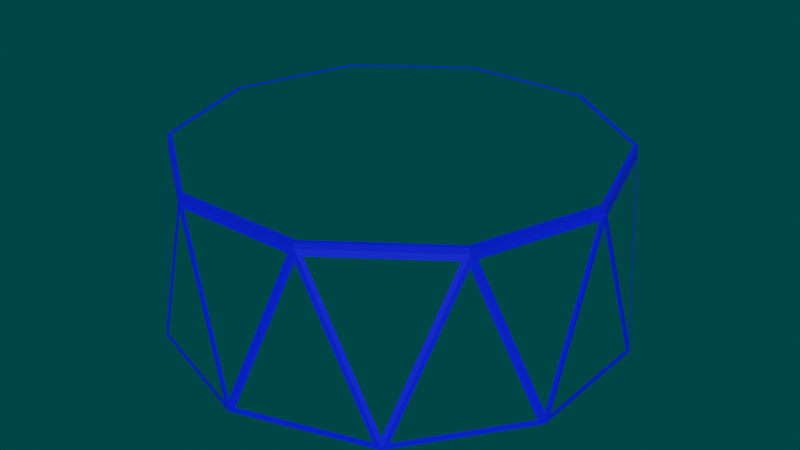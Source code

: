 # Source: battery.blend  (saved by Blender 2.82.7; exported with 4.5.12 LTS)
import bpy
from mathutils import Matrix  # noqa: F401  (used for matrix-valued properties, if any)

bpy.ops.wm.read_factory_settings(use_empty=True)
scene = bpy.context.scene
scene.name = 'Scene'

# ---- collections
col_collection = bpy.data.collections.new('Collection'); scene.collection.children.link(col_collection)

# ---- materials (node trees are filled in below, after node groups)
mat_border = bpy.data.materials.new('Border')
mat_border.use_transparent_shadow = False
mat_glas = bpy.data.materials.new('Glas')
mat_glas.use_transparent_shadow = False
mat_glas.roughness = 0.0
mat_battery1 = bpy.data.materials.new('battery1')
mat_battery1.use_transparent_shadow = False
mat_battery2 = bpy.data.materials.new('battery2')
mat_battery2.use_transparent_shadow = False
mat_ark = bpy.data.materials.new('ark')
mat_ark.use_transparent_shadow = False

# ---- material node trees
mat_border.use_nodes = True; mat_border.node_tree.nodes.clear()
_N = mat_border.node_tree.nodes; _L = mat_border.node_tree.links
n0 = _N.new('ShaderNodeOutputMaterial'); n0.name = 'Material Output'; n0.location = (300, 300)
n1 = _N.new('ShaderNodeBsdfPrincipled'); n1.name = 'Principled BSDF'; n1.location = (10, 300)
n1.distribution = 'GGX'
n1.subsurface_method = 'BURLEY'
n1.inputs[0].default_value = (0.0, 0.01427, 1.0, 1.0)
n1.inputs[3].default_value = 1.45
n1.inputs[27].default_value = (0.0, 0.0, 0.0, 1.0)
n1.inputs[28].default_value = 1.0
_L.new(n1.outputs[0], n0.inputs[0])
n0.is_active_output = True
mat_glas.use_nodes = True; mat_glas.node_tree.nodes.clear()
_N = mat_glas.node_tree.nodes; _L = mat_glas.node_tree.links
n0 = _N.new('ShaderNodeOutputMaterial'); n0.name = 'Material Output'; n0.location = (300, 300)
n1 = _N.new('ShaderNodeBsdfGlass'); n1.name = 'Glass BSDF'; n1.location = (10, 300)
n1.distribution = 'BECKMANN'
n1.inputs[2].default_value = 0.0
_L.new(n1.outputs[0], n0.inputs[0])
n0.is_active_output = True
mat_battery1.use_nodes = True; mat_battery1.node_tree.nodes.clear()
_N = mat_battery1.node_tree.nodes; _L = mat_battery1.node_tree.links
n0 = _N.new('ShaderNodeOutputMaterial'); n0.name = 'Material Output'; n0.location = (300, 300)
n1 = _N.new('ShaderNodeBsdfPrincipled'); n1.name = 'Principled BSDF'; n1.location = (10, 300)
n1.distribution = 'GGX'
n1.subsurface_method = 'BURLEY'
n1.inputs[0].default_value = (0.6799, 0.8, 0.05383, 1.0)
n1.inputs[3].default_value = 1.45
n1.inputs[27].default_value = (0.0, 0.0, 0.0, 1.0)
n1.inputs[28].default_value = 1.0
_L.new(n1.outputs[0], n0.inputs[0])
n0.is_active_output = True
mat_battery2.use_nodes = True; mat_battery2.node_tree.nodes.clear()
_N = mat_battery2.node_tree.nodes; _L = mat_battery2.node_tree.links
n0 = _N.new('ShaderNodeOutputMaterial'); n0.name = 'Material Output'; n0.location = (300, 300)
n1 = _N.new('ShaderNodeBsdfPrincipled'); n1.name = 'Principled BSDF'; n1.location = (10, 300)
n1.distribution = 'GGX'
n1.subsurface_method = 'BURLEY'
n1.inputs[0].default_value = (0.8, 0.1925, 0.522, 1.0)
n1.inputs[3].default_value = 1.45
n1.inputs[27].default_value = (0.0, 0.0, 0.0, 1.0)
n1.inputs[28].default_value = 1.0
_L.new(n1.outputs[0], n0.inputs[0])
n0.is_active_output = True
mat_ark.use_nodes = True; mat_ark.node_tree.nodes.clear()
_N = mat_ark.node_tree.nodes; _L = mat_ark.node_tree.links
n0 = _N.new('ShaderNodeOutputMaterial'); n0.name = 'Material Output'; n0.location = (300, 300)
n1 = _N.new('ShaderNodeBsdfPrincipled'); n1.name = 'Principled BSDF'; n1.location = (10, 300)
n1.distribution = 'GGX'
n1.subsurface_method = 'BURLEY'
n1.inputs[0].default_value = (0.03656, 0.6273, 0.8, 1.0)
n1.inputs[3].default_value = 1.45
n1.inputs[27].default_value = (0.0, 0.0, 0.0, 1.0)
n1.inputs[28].default_value = 1.0
_L.new(n1.outputs[0], n0.inputs[0])
n0.is_active_output = True

# ---- world
world_world = bpy.data.worlds.new('World'); scene.world = world_world
world_world.use_nodes = True; world_world.node_tree.nodes.clear()
_N = world_world.node_tree.nodes; _L = world_world.node_tree.links
n0 = _N.new('ShaderNodeOutputWorld'); n0.name = 'World Output'; n0.location = (300, 300)
n1 = _N.new('ShaderNodeBackground'); n1.name = 'Background'; n1.location = (10, 300)
n1.inputs[0].default_value = (0.0, 0.05088, 0.05088, 1.0)
_L.new(n1.outputs[0], n0.inputs[0])
n0.is_active_output = True
world_world.color = (0.05088, 0.05088, 0.05088)
world_world.use_sun_shadow = False
world_world.sun_shadow_jitter_overblur = 0.0

# ---- meshes
me_icosphere = bpy.data.meshes.new('Icosphere')
me_icosphere.from_pydata([(3.804, 1.236, -1.0), (2.351, 3.236, -1.0), (0.0, 4.0, -1.0), (-2.351, 3.236, -1.0), (-3.804, 1.236, -1.0), (-3.804, -1.236, -1.0), (-2.351, -3.236, -1.0), (0.0, -4.0, -1.0), (2.351, -3.236, -1.0), (3.804, -1.236, -1.0), (-1.176, 3.618, 2.0), (1.176, 3.618, 2.0), (3.078, 2.236, 2.0), (-3.078, 2.236, 2.0), (-3.804, 0.0, 2.0), (-3.078, -2.236, 2.0), (-1.176, -3.618, 2.0), (1.176, -3.618, 2.0), (3.078, -2.236, 2.0), (3.804, 0.0, 2.0), (2.36, -3.248, -0.8147), (1.187, -3.654, 1.811), (2.256, -3.307, -0.9157), (0.1187, -4.001, -0.9157), (-1.069, -3.667, 1.912), (1.069, -3.667, 1.912), (-5.298e-11, -4.014, -0.8147), (-1.187, -3.654, 1.811), (-0.1187, -4.001, -0.9157), (-2.256, -3.307, -0.9157), (3.842, -1.589e-10, 2.013), (3.108, 2.258, 2.013), (3.108, -2.258, 2.013), (1.187, -3.654, 2.013), (-1.187, -3.654, 2.013), (-3.108, -2.258, 2.013), (-3.842, -1.589e-10, 2.013), (-3.108, 2.258, 2.013), (1.187, 3.654, 2.013), (-1.187, 3.654, 2.013), (3.842, -1.248, -1.017), (2.375, -3.268, -1.017), (-5.298e-11, -4.04, -1.017), (-2.375, -3.268, -1.017), (-3.842, -1.248, -1.017), (-3.842, 1.248, -1.017), (-2.375, 3.268, -1.017), (-5.298e-11, 4.04, -1.017), (2.375, 3.268, -1.017), (3.842, 1.248, -1.017), (3.02, -2.339, 1.912), (1.291, -3.595, 1.912), (2.448, -3.167, -0.9157), (3.769, -1.349, -0.9157), (3.108, -2.258, 1.811), (3.157, -2.149, 1.912), (3.818, -1.24, -0.8147), (3.818, -0.1169, 1.912), (3.842, -1.124, -0.9157), (3.842, 1.124, -0.9157), (3.842, -1.589e-10, 1.811), (3.818, 1.24, -0.8147), (3.157, 2.149, 1.912), (3.818, 0.1169, 1.912), (3.769, 1.349, -0.9157), (2.448, 3.167, -0.9157), (3.108, 2.258, 1.811), (2.36, 3.248, -0.8147), (1.291, 3.595, 1.912), (3.02, 2.339, 1.912), (2.256, 3.307, -0.9157), (0.1187, 4.001, -0.9157), (1.187, 3.654, 1.811), (-5.298e-11, 4.014, -0.8147), (-1.069, 3.667, 1.912), (1.069, 3.667, 1.912), (-0.1187, 4.001, -0.9157), (-2.256, 3.307, -0.9157), (-1.187, 3.654, 1.811), (-2.36, 3.248, -0.8147), (-3.02, 2.339, 1.912), (-1.291, 3.595, 1.912), (-2.448, 3.167, -0.9157), (-3.769, 1.349, -0.9157), (-3.108, 2.258, 1.811), (-3.818, 1.24, -0.8147), (-3.818, 0.1169, 1.912), (-3.157, 2.149, 1.912), (-3.842, 1.124, -0.9157), (-3.842, -1.124, -0.9157), (-3.842, -1.589e-10, 1.811), (-3.818, -1.24, -0.8147), (-3.157, -2.149, 1.912), (-3.818, -0.1169, 1.912), (-3.769, -1.349, -0.9157), (-2.448, -3.167, -0.9157), (-3.108, -2.258, 1.811), (-2.36, -3.248, -0.8147), (-1.291, -3.595, 1.912), (-3.02, -2.339, 1.912), (3.842, -1.589e-10, 2.013), (-3.108, -2.258, 2.013), (3.108, -2.258, 2.013), (3.108, 2.258, 2.013), (-3.842, -1.589e-10, 2.013), (-3.108, 2.258, 2.013), (-1.187, 3.654, 2.013), (1.187, 3.654, 2.013), (1.187, -3.654, 2.013), (-1.187, -3.654, 2.013), (1.278, 3.559, 1.9), (2.99, 2.315, 1.9), (2.336, 3.215, -0.8), (3.732, 1.336, -0.9), (2.424, 3.136, -0.9), (3.078, 2.236, 1.8), (3.126, 2.128, 1.9), (3.78, 0.1157, 1.9), (3.78, 1.228, -0.8), (3.804, -1.112, -0.9), (3.804, 1.112, -0.9), (3.804, 0.0, 1.8), (3.126, -2.128, 1.9), (3.78, -0.1157, 1.9), (3.78, -1.228, -0.8), (2.424, -3.136, -0.9), (3.732, -1.336, -0.9), (3.078, -2.236, 1.8), (2.99, -2.315, 1.9), (1.278, -3.559, 1.9), (2.336, -3.215, -0.8), (0.1176, -3.962, -0.9), (2.234, -3.274, -0.9), (1.176, -3.618, 1.8), (1.058, -3.631, 1.9), (-1.058, -3.631, 1.9), (0.0, -3.975, -0.8), (-2.234, -3.274, -0.9), (-0.1176, -3.962, -0.9), (-1.176, -3.618, 1.8), (-1.278, -3.559, 1.9), (-2.99, -2.315, 1.9), (-2.336, -3.215, -0.8), (-3.732, -1.336, -0.9), (-2.424, -3.136, -0.9), (-3.078, -2.236, 1.8), (-3.126, -2.128, 1.9), (-3.78, -0.1157, 1.9), (-3.78, -1.228, -0.8), (-3.804, 1.112, -0.9), (-3.804, -1.112, -0.9), (-3.804, 0.0, 1.8), (-3.78, 0.1157, 1.9), (-3.126, 2.128, 1.9), (-3.78, 1.228, -0.8), (-2.424, 3.136, -0.9), (-3.732, 1.336, -0.9), (-3.078, 2.236, 1.8), (-2.99, 2.315, 1.9), (-1.278, 3.559, 1.9), (-2.336, 3.215, -0.8), (-0.1176, 3.962, -0.9), (-2.234, 3.274, -0.9), (-1.176, 3.618, 1.8), (-1.058, 3.631, 1.9), (1.058, 3.631, 1.9), (0.0, 3.975, -0.8), (2.234, 3.274, -0.9), (0.1176, 3.962, -0.9), (1.176, 3.618, 1.8)], [], [(0, 1, 2, 3, 4, 5, 6, 7, 8, 9), (5, 44, 45, 4), (10, 106, 105, 13), (0, 49, 40, 9), (19, 100, 103, 12), (3, 46, 47, 2), (12, 103, 107, 11), (8, 41, 42, 7), (18, 102, 100, 19), (1, 48, 49, 0), (11, 107, 106, 10), (6, 43, 44, 5), (17, 108, 102, 18), (4, 45, 46, 3), (16, 109, 108, 17), (2, 47, 48, 1), (15, 101, 109, 16), (9, 40, 41, 8), (14, 104, 101, 15), (7, 42, 43, 6), (13, 105, 104, 14), (32, 50, 20, 41), (41, 20, 51, 33), (20, 50, 51), (41, 22, 23, 42), (42, 23, 21, 33), (22, 21, 23), (33, 25, 26, 42), (42, 26, 24, 34), (26, 25, 24), (42, 28, 29, 43), (43, 29, 27, 34), (28, 27, 29), (30, 63, 62, 31), (32, 55, 57, 30), (33, 51, 50, 32), (34, 24, 25, 33), (35, 99, 98, 34), (36, 93, 92, 35), (37, 87, 86, 36), (39, 81, 80, 37), (38, 75, 74, 39), (48, 67, 69, 31), (31, 66, 65, 48), (40, 58, 60, 30), (32, 54, 53, 40), (33, 21, 22, 41), (34, 27, 28, 42), (35, 96, 95, 43), (36, 90, 89, 44), (37, 84, 83, 45), (39, 78, 77, 46), (38, 72, 71, 47), (53, 54, 52), (41, 52, 54, 32), (40, 53, 52, 41), (56, 57, 55), (30, 57, 56, 40), (40, 56, 55, 32), (59, 60, 58), (30, 60, 59, 49), (49, 59, 58, 40), (61, 62, 63), (49, 61, 63, 30), (31, 62, 61, 49), (65, 66, 64), (49, 64, 66, 31), (48, 65, 64, 49), (67, 68, 69), (31, 69, 68, 38), (38, 68, 67, 48), (71, 72, 70), (48, 70, 72, 38), (47, 71, 70, 48), (73, 74, 75), (47, 73, 75, 38), (39, 74, 73, 47), (77, 78, 76), (47, 76, 78, 39), (46, 77, 76, 47), (79, 80, 81), (46, 79, 81, 39), (37, 80, 79, 46), (83, 84, 82), (46, 82, 84, 37), (45, 83, 82, 46), (85, 86, 87), (45, 85, 87, 37), (36, 86, 85, 45), (89, 90, 88), (45, 88, 90, 36), (44, 89, 88, 45), (91, 92, 93), (44, 91, 93, 36), (35, 92, 91, 44), (95, 96, 94), (44, 94, 96, 35), (43, 95, 94, 44), (97, 98, 99), (43, 97, 99, 35), (34, 98, 97, 43), (31, 103, 100, 30), (37, 105, 106, 39), (34, 109, 101, 35), (30, 100, 102, 32), (35, 101, 104, 36), (32, 102, 108, 33), (38, 107, 103, 31), (36, 104, 105, 37), (39, 106, 107, 38), (33, 108, 109, 34), (1, 114, 115, 12), (19, 117, 118, 0), (19, 121, 119, 9), (18, 122, 124, 9), (18, 127, 125, 8), (17, 129, 130, 8), (17, 133, 131, 7), (16, 135, 136, 7), (16, 139, 137, 6), (15, 141, 142, 6), (15, 145, 143, 5), (14, 147, 148, 5), (14, 151, 149, 4), (13, 153, 154, 4), (13, 157, 155, 3), (10, 159, 160, 3), (10, 163, 161, 2), (11, 165, 166, 2), (11, 169, 167, 1), (1, 112, 110, 11), (110, 112, 111), (12, 111, 112, 1), (11, 110, 111, 12), (115, 114, 113), (12, 115, 113, 0), (0, 113, 114, 1), (116, 118, 117), (0, 118, 116, 12), (12, 116, 117, 19), (120, 119, 121), (0, 120, 121, 19), (9, 119, 120, 0), (123, 124, 122), (9, 124, 123, 19), (19, 123, 122, 18), (126, 125, 127), (9, 126, 127, 18), (8, 125, 126, 9), (128, 130, 129), (8, 130, 128, 18), (18, 128, 129, 17), (132, 131, 133), (8, 132, 133, 17), (7, 131, 132, 8), (134, 136, 135), (7, 136, 134, 17), (17, 134, 135, 16), (139, 138, 137), (7, 138, 139, 16), (6, 137, 138, 7), (140, 142, 141), (6, 142, 140, 16), (16, 140, 141, 15), (145, 144, 143), (6, 144, 145, 15), (5, 143, 144, 6), (146, 148, 147), (5, 148, 146, 15), (15, 146, 147, 14), (151, 150, 149), (5, 150, 151, 14), (4, 149, 150, 5), (152, 154, 153), (4, 154, 152, 14), (14, 152, 153, 13), (156, 155, 157), (4, 156, 157, 13), (3, 155, 156, 4), (158, 160, 159), (3, 160, 158, 13), (13, 158, 159, 10), (162, 161, 163), (3, 162, 163, 10), (2, 161, 162, 3), (164, 166, 165), (2, 166, 164, 10), (10, 164, 165, 11), (169, 168, 167), (2, 168, 169, 11), (1, 167, 168, 2)])
me_icosphere.polygons.foreach_set('material_index', [0, 0, 0, 0, 0, 0, 0, 0, 0, 0, 0, 0, 0, 0, 0, 0, 0, 0, 0, 0, 0, 0, 0, 1, 0, 0, 1, 0, 0, 1, 0, 0, 1, 0, 0, 0, 0, 0, 0, 0, 0, 0, 0, 0, 0, 0, 0, 0, 0, 0, 0, 0, 0, 1, 0, 0, 1, 0, 0, 1, 0, 0, 1, 0, 0, 1, 0, 0, 1, 0, 0, 1, 0, 0, 1, 0, 0, 1, 0, 0, 1, 0, 0, 1, 0, 0, 1, 0, 0, 1, 0, 0, 1, 0, 0, 1, 0, 0, 1, 0, 0, 0, 0, 0, 0, 0, 0, 0, 0, 0, 0, 0, 0, 0, 0, 0, 0, 0, 0, 0, 0, 0, 0, 0, 0, 0, 0, 0, 0, 0, 0, 1, 0, 0, 1, 0, 0, 1, 0, 0, 1, 0, 0, 1, 0, 0, 1, 0, 0, 1, 0, 0, 1, 0, 0, 1, 0, 0, 1, 0, 0, 1, 0, 0, 1, 0, 0, 1, 0, 0, 1, 0, 0, 1, 0, 0, 1, 0, 0, 1, 0, 0, 1, 0, 0, 1, 0, 0, 1, 0, 0])
_uv = me_icosphere.uv_layers.new(name='UVMap')
_uv.uv.foreach_set('vector', [0.0, 0.2366, 0.0, 0.1249, 0.06277, 0.03452, 0.1643, 0.0, 0.2659, 0.03452, 0.3287, 0.1249, 0.3287, 0.2366, 0.2659, 0.3269, 0.1643, 0.3615, 0.06277, 0.3269, 0.3913, 0.3208, 0.3905, 0.3221, 0.3287, 0.2296, 0.3301, 0.2293, 0.3142, 0.482, 0.3157, 0.4814, 0.3157, 0.5887, 0.3142, 0.5882, 0.5893, 0.03978, 0.5904, 0.03826, 0.6522, 0.1307, 0.6505, 0.1313, 0.06126, 0.396, 0.0603, 0.3946, 0.1579, 0.3615, 0.1579, 0.3632, 0.3301, 0.119, 0.3287, 0.1183, 0.3905, 0.03056, 0.3913, 0.03216, 0.1579, 0.3632, 0.1579, 0.3615, 0.2554, 0.3946, 0.2545, 0.396, 0.6505, 0.2416, 0.6522, 0.2421, 0.5904, 0.3298, 0.5893, 0.3284, 0.001563, 0.482, 0.0, 0.4814, 0.0603, 0.3946, 0.06126, 0.396, 0.4903, 0.001902, 0.4905, 0.0, 0.5904, 0.03826, 0.5893, 0.03978, 0.2545, 0.396, 0.2554, 0.3946, 0.3157, 0.4814, 0.3142, 0.482, 0.4903, 0.3587, 0.4905, 0.3604, 0.3905, 0.3221, 0.3913, 0.3208, 0.001563, 0.5882, 1.03e-08, 0.5887, 0.0, 0.4814, 0.001563, 0.482, 0.3301, 0.2293, 0.3287, 0.2296, 0.3287, 0.1183, 0.3301, 0.119, 0.06126, 0.6741, 0.0603, 0.6755, 1.03e-08, 0.5887, 0.001563, 0.5882, 0.3913, 0.03216, 0.3905, 0.03056, 0.4905, 0.0, 0.4903, 0.001902, 0.1579, 0.707, 0.1579, 0.7087, 0.0603, 0.6755, 0.06126, 0.6741, 0.6505, 0.1313, 0.6522, 0.1307, 0.6522, 0.2421, 0.6505, 0.2416, 0.2545, 0.6741, 0.2554, 0.6755, 0.1579, 0.7087, 0.1579, 0.707, 0.5893, 0.3284, 0.5904, 0.3298, 0.4905, 0.3604, 0.4903, 0.3587, 0.3142, 0.5882, 0.3157, 0.5887, 0.2554, 0.6755, 0.2545, 0.6741, 0.7188, 0.9017, 0.7144, 0.9063, 0.5966, 0.9546, 0.5879, 0.9553, 0.5879, 0.9553, 0.5966, 0.9546, 0.7144, 0.9845, 0.7188, 0.9885, 0.5966, 0.9546, 0.7144, 0.9063, 0.7144, 0.9845, 0.7831, 0.2954, 0.7788, 0.2908, 0.7788, 0.2087, 0.7831, 0.2041, 0.7831, 0.2041, 0.7788, 0.2087, 0.661, 0.2497, 0.6522, 0.2497, 0.7788, 0.2908, 0.661, 0.2497, 0.7788, 0.2087, 0.6522, 0.2497, 0.6566, 0.2448, 0.7744, 0.2037, 0.7831, 0.2041, 0.7831, 0.2041, 0.7744, 0.2037, 0.6566, 0.153, 0.6522, 0.1477, 0.7744, 0.2037, 0.6566, 0.2448, 0.6566, 0.153, 0.7831, 0.2041, 0.7788, 0.1984, 0.7788, 0.09691, 0.7831, 0.09127, 0.7831, 0.09127, 0.7788, 0.09691, 0.661, 0.1477, 0.6522, 0.1477, 0.7788, 0.1984, 0.661, 0.1477, 0.7788, 0.09691, 0.7188, 0.7944, 0.7144, 0.7897, 0.7144, 0.7116, 0.7188, 0.7076, 0.7188, 0.9017, 0.7144, 0.8963, 0.7144, 0.7997, 0.7188, 0.7944, 0.7188, 0.9885, 0.7144, 0.9845, 0.7144, 0.9063, 0.7188, 0.9017, 0.6522, 0.1477, 0.6566, 0.153, 0.6566, 0.2448, 0.6522, 0.2497, 0.6522, 0.04564, 0.6566, 0.05056, 0.6566, 0.1424, 0.6522, 0.1477, 0.8497, 0.7944, 0.8453, 0.7897, 0.8453, 0.7116, 0.8497, 0.7076, 0.8497, 0.9017, 0.8453, 0.8963, 0.8453, 0.7997, 0.8497, 0.7944, 0.8497, 0.9885, 0.8453, 0.9845, 0.8453, 0.9063, 0.8497, 0.9017, 0.914, 0.1477, 0.9097, 0.1424, 0.9097, 0.05056, 0.914, 0.04563, 0.7831, 0.2041, 0.7919, 0.2037, 0.9097, 0.2448, 0.914, 0.2497, 0.914, 0.2497, 0.9053, 0.2497, 0.7875, 0.2086, 0.7831, 0.2041, 0.5879, 0.848, 0.5922, 0.8427, 0.71, 0.7944, 0.7188, 0.7944, 0.7188, 0.9017, 0.71, 0.9017, 0.5922, 0.8534, 0.5879, 0.848, 0.6522, 0.2497, 0.661, 0.2497, 0.7788, 0.2908, 0.7831, 0.2954, 0.6522, 0.1477, 0.661, 0.1477, 0.7788, 0.1984, 0.7831, 0.2041, 0.6522, 0.04564, 0.661, 0.04564, 0.7788, 0.08671, 0.7831, 0.09127, 0.8497, 0.7944, 0.8409, 0.7944, 0.7231, 0.7461, 0.7188, 0.7407, 0.8497, 0.9017, 0.8409, 0.9017, 0.7231, 0.8534, 0.7188, 0.848, 0.914, 0.04563, 0.9053, 0.04563, 0.7875, 0.004563, 0.7831, 0.0, 0.914, 0.1477, 0.9053, 0.1477, 0.7875, 0.09691, 0.7831, 0.09127, 0.5922, 0.8534, 0.71, 0.9017, 0.5922, 0.9499, 0.5879, 0.9553, 0.5922, 0.9499, 0.71, 0.9017, 0.7188, 0.9017, 0.5879, 0.848, 0.5922, 0.8534, 0.5922, 0.9499, 0.5879, 0.9553, 0.5966, 0.848, 0.7144, 0.7997, 0.7144, 0.8963, 0.7188, 0.7944, 0.7144, 0.7997, 0.5966, 0.848, 0.5879, 0.848, 0.5879, 0.848, 0.5966, 0.848, 0.7144, 0.8963, 0.7188, 0.9017, 0.5922, 0.7461, 0.71, 0.7944, 0.5922, 0.8427, 0.7188, 0.7944, 0.71, 0.7944, 0.5922, 0.7461, 0.5879, 0.7407, 0.5879, 0.7407, 0.5922, 0.7461, 0.5922, 0.8427, 0.5879, 0.848, 0.5966, 0.7414, 0.7144, 0.7116, 0.7144, 0.7897, 0.5879, 0.7407, 0.5966, 0.7414, 0.7144, 0.7897, 0.7188, 0.7944, 0.7188, 0.7076, 0.7144, 0.7116, 0.5966, 0.7414, 0.5879, 0.7407, 0.7875, 0.2086, 0.9053, 0.2497, 0.7875, 0.2908, 0.7831, 0.2954, 0.7875, 0.2908, 0.9053, 0.2497, 0.914, 0.2497, 0.7831, 0.2041, 0.7875, 0.2086, 0.7875, 0.2908, 0.7831, 0.2954, 0.7919, 0.2037, 0.9097, 0.153, 0.9097, 0.2448, 0.914, 0.2497, 0.9097, 0.2448, 0.9097, 0.153, 0.914, 0.1477, 0.914, 0.1477, 0.9097, 0.153, 0.7919, 0.2037, 0.7831, 0.2041, 0.7875, 0.09691, 0.9053, 0.1477, 0.7875, 0.1984, 0.7831, 0.2041, 0.7875, 0.1984, 0.9053, 0.1477, 0.914, 0.1477, 0.7831, 0.09127, 0.7875, 0.09691, 0.7875, 0.1984, 0.7831, 0.2041, 0.7919, 0.09163, 0.9097, 0.05056, 0.9097, 0.1424, 0.7831, 0.09127, 0.7919, 0.09163, 0.9097, 0.1424, 0.914, 0.1477, 0.914, 0.04563, 0.9097, 0.05056, 0.7919, 0.09163, 0.7831, 0.09127, 0.7875, 0.004563, 0.9053, 0.04563, 0.7875, 0.08671, 0.7831, 0.09127, 0.7875, 0.08671, 0.9053, 0.04563, 0.914, 0.04563, 0.7831, 0.0, 0.7875, 0.004563, 0.7875, 0.08671, 0.7831, 0.09127, 0.7275, 0.9546, 0.8453, 0.9063, 0.8453, 0.9845, 0.7188, 0.9553, 0.7275, 0.9546, 0.8453, 0.9845, 0.8497, 0.9885, 0.8497, 0.9017, 0.8453, 0.9063, 0.7275, 0.9546, 0.7188, 0.9553, 0.7231, 0.8534, 0.8409, 0.9017, 0.7231, 0.9499, 0.7188, 0.9553, 0.7231, 0.9499, 0.8409, 0.9017, 0.8497, 0.9017, 0.7188, 0.848, 0.7231, 0.8534, 0.7231, 0.9499, 0.7188, 0.9553, 0.7275, 0.848, 0.8453, 0.7997, 0.8453, 0.8963, 0.7188, 0.848, 0.7275, 0.848, 0.8453, 0.8963, 0.8497, 0.9017, 0.8497, 0.7944, 0.8453, 0.7997, 0.7275, 0.848, 0.7188, 0.848, 0.7231, 0.7461, 0.8409, 0.7944, 0.7231, 0.8427, 0.7188, 0.848, 0.7231, 0.8427, 0.8409, 0.7944, 0.8497, 0.7944, 0.7188, 0.7407, 0.7231, 0.7461, 0.7231, 0.8427, 0.7188, 0.848, 0.7275, 0.7414, 0.8453, 0.7116, 0.8453, 0.7897, 0.7188, 0.7407, 0.7275, 0.7414, 0.8453, 0.7897, 0.8497, 0.7944, 0.8497, 0.7076, 0.8453, 0.7116, 0.7275, 0.7414, 0.7188, 0.7407, 0.7788, 0.08671, 0.661, 0.04564, 0.7788, 0.004564, 0.7831, 0.0, 0.7788, 0.004564, 0.661, 0.04564, 0.6522, 0.04564, 0.7831, 0.09127, 0.7788, 0.08671, 0.7788, 0.004564, 0.7831, 0.0, 0.7744, 0.09163, 0.6566, 0.1424, 0.6566, 0.05056, 0.7831, 0.09127, 0.7744, 0.09163, 0.6566, 0.05056, 0.6522, 0.04564, 0.6522, 0.1477, 0.6566, 0.1424, 0.7744, 0.09163, 0.7831, 0.09127, 0.0, 0.0, 0.0, 0.0, 0.0, 0.0, 0.0, 0.0, 0.0, 0.0, 0.0, 0.0, 0.0, 0.0, 0.0, 0.0, 0.0, 0.0, 0.0, 0.0, 0.0, 0.0, 0.0, 0.0, 0.0, 0.0, 0.0, 0.0, 0.0, 0.0, 0.0, 0.0, 0.0, 0.0, 0.0, 0.0, 0.0, 0.0, 0.0, 0.0, 0.0, 0.0, 0.0, 0.0, 0.0, 0.0, 0.0, 0.0, 0.0, 0.0, 0.0, 0.0, 0.0, 0.0, 0.0, 0.0, 0.0, 0.0, 0.0, 0.0, 0.0, 0.0, 0.0, 0.0, 0.0, 0.0, 0.0, 0.0, 0.0, 0.0, 0.0, 0.0, 0.0, 0.0, 0.0, 0.0, 0.0, 0.0, 0.0, 0.0, 0.4583, 0.9096, 0.454, 0.9142, 0.3373, 0.9548, 0.3287, 0.9548, 0.2592, 0.9009, 0.2549, 0.9055, 0.1382, 0.9533, 0.1296, 0.954, 0.2592, 0.9009, 0.2506, 0.9009, 0.1339, 0.853, 0.1296, 0.8477, 0.2592, 0.7946, 0.2549, 0.7999, 0.1382, 0.8477, 0.1296, 0.8477, 0.2592, 0.7946, 0.2506, 0.7946, 0.1339, 0.7468, 0.1296, 0.7415, 0.2592, 0.7087, 0.2549, 0.7126, 0.1382, 0.7422, 0.1296, 0.7415, 0.4583, 0.7528, 0.4669, 0.7528, 0.5835, 0.7934, 0.5879, 0.7979, 0.4583, 0.8538, 0.4626, 0.8486, 0.5792, 0.7983, 0.5879, 0.7979, 0.4583, 0.8538, 0.4669, 0.8538, 0.5835, 0.904, 0.5879, 0.9096, 0.4583, 0.9548, 0.4626, 0.9499, 0.5792, 0.9093, 0.5879, 0.9096, 0.4583, 0.9548, 0.4669, 0.9548, 0.5835, 0.9955, 0.5879, 1.0, 0.1296, 0.9009, 0.1253, 0.9055, 0.00864, 0.9533, 0.0, 0.954, 0.1296, 0.9009, 0.121, 0.9009, 0.00432, 0.853, 5.15e-09, 0.8477, 0.1296, 0.7946, 0.1253, 0.7999, 0.00864, 0.8477, 5.15e-09, 0.8477, 0.1296, 0.7946, 0.121, 0.7946, 0.00432, 0.7468, 5.15e-09, 0.7415, 0.1296, 0.7087, 0.1253, 0.7126, 0.00864, 0.7422, 5.15e-09, 0.7415, 0.3287, 0.7528, 0.3373, 0.7528, 0.454, 0.7934, 0.4583, 0.7979, 0.3287, 0.8538, 0.333, 0.8486, 0.4496, 0.7983, 0.4583, 0.7979, 0.3287, 0.8538, 0.3373, 0.8538, 0.454, 0.904, 0.4583, 0.9096, 0.4583, 0.9096, 0.4496, 0.9093, 0.333, 0.859, 0.3287, 0.8538, 0.333, 0.859, 0.4496, 0.9093, 0.333, 0.9499, 0.3287, 0.9548, 0.333, 0.9499, 0.4496, 0.9093, 0.4583, 0.9096, 0.3287, 0.8538, 0.333, 0.859, 0.333, 0.9499, 0.3287, 0.9548, 0.3373, 0.9548, 0.454, 0.9142, 0.454, 0.9955, 0.3287, 0.9548, 0.3373, 0.9548, 0.454, 0.9955, 0.4583, 1.0, 0.4583, 1.0, 0.454, 0.9955, 0.454, 0.9142, 0.4583, 0.9096, 0.2549, 0.9828, 0.1382, 0.9533, 0.2549, 0.9055, 0.1296, 0.954, 0.1382, 0.9533, 0.2549, 0.9828, 0.2592, 0.9868, 0.2592, 0.9868, 0.2549, 0.9828, 0.2549, 0.9055, 0.2592, 0.9009, 0.1339, 0.9487, 0.1339, 0.853, 0.2506, 0.9009, 0.1296, 0.954, 0.1339, 0.9487, 0.2506, 0.9009, 0.2592, 0.9009, 0.1296, 0.8477, 0.1339, 0.853, 0.1339, 0.9487, 0.1296, 0.954, 0.2549, 0.8955, 0.1382, 0.8477, 0.2549, 0.7999, 0.1296, 0.8477, 0.1382, 0.8477, 0.2549, 0.8955, 0.2592, 0.9009, 0.2592, 0.9009, 0.2549, 0.8955, 0.2549, 0.7999, 0.2592, 0.7946, 0.1339, 0.8424, 0.1339, 0.7468, 0.2506, 0.7946, 0.1296, 0.8477, 0.1339, 0.8424, 0.2506, 0.7946, 0.2592, 0.7946, 0.1296, 0.7415, 0.1339, 0.7468, 0.1339, 0.8424, 0.1296, 0.8477, 0.2549, 0.79, 0.1382, 0.7422, 0.2549, 0.7126, 0.1296, 0.7415, 0.1382, 0.7422, 0.2549, 0.79, 0.2592, 0.7946, 0.2592, 0.7946, 0.2549, 0.79, 0.2549, 0.7126, 0.2592, 0.7087, 0.5835, 0.7121, 0.5835, 0.7934, 0.4669, 0.7528, 0.5879, 0.7076, 0.5835, 0.7121, 0.4669, 0.7528, 0.4583, 0.7528, 0.5879, 0.7979, 0.5835, 0.7934, 0.5835, 0.7121, 0.5879, 0.7076, 0.4626, 0.7576, 0.5792, 0.7983, 0.4626, 0.8486, 0.5879, 0.7979, 0.5792, 0.7983, 0.4626, 0.7576, 0.4583, 0.7528, 0.4583, 0.7528, 0.4626, 0.7576, 0.4626, 0.8486, 0.4583, 0.8538, 0.4669, 0.8538, 0.5835, 0.8035, 0.5835, 0.904, 0.5879, 0.7979, 0.5835, 0.8035, 0.4669, 0.8538, 0.4583, 0.8538, 0.5879, 0.9096, 0.5835, 0.904, 0.5835, 0.8035, 0.5879, 0.7979, 0.4626, 0.859, 0.5792, 0.9093, 0.4626, 0.9499, 0.5879, 0.9096, 0.5792, 0.9093, 0.4626, 0.859, 0.4583, 0.8538, 0.4583, 0.8538, 0.4626, 0.859, 0.4626, 0.9499, 0.4583, 0.9548, 0.4669, 0.9548, 0.5835, 0.9142, 0.5835, 0.9955, 0.5879, 0.9096, 0.5835, 0.9142, 0.4669, 0.9548, 0.4583, 0.9548, 0.5879, 1.0, 0.5835, 0.9955, 0.5835, 0.9142, 0.5879, 0.9096, 0.1253, 0.9828, 0.00864, 0.9533, 0.1253, 0.9055, 0.0, 0.954, 0.00864, 0.9533, 0.1253, 0.9828, 0.1296, 0.9868, 0.1296, 0.9868, 0.1253, 0.9828, 0.1253, 0.9055, 0.1296, 0.9009, 0.121, 0.9009, 0.00432, 0.9487, 0.00432, 0.853, 0.0, 0.954, 0.00432, 0.9487, 0.121, 0.9009, 0.1296, 0.9009, 5.15e-09, 0.8477, 0.00432, 0.853, 0.00432, 0.9487, 0.0, 0.954, 0.1253, 0.8955, 0.00864, 0.8477, 0.1253, 0.7999, 5.15e-09, 0.8477, 0.00864, 0.8477, 0.1253, 0.8955, 0.1296, 0.9009, 0.1296, 0.9009, 0.1253, 0.8955, 0.1253, 0.7999, 0.1296, 0.7946, 0.00432, 0.8424, 0.00432, 0.7468, 0.121, 0.7946, 5.15e-09, 0.8477, 0.00432, 0.8424, 0.121, 0.7946, 0.1296, 0.7946, 5.15e-09, 0.7415, 0.00432, 0.7468, 0.00432, 0.8424, 5.15e-09, 0.8477, 0.1253, 0.79, 0.00864, 0.7422, 0.1253, 0.7126, 5.15e-09, 0.7415, 0.00864, 0.7422, 0.1253, 0.79, 0.1296, 0.7946, 0.1296, 0.7946, 0.1253, 0.79, 0.1253, 0.7126, 0.1296, 0.7087, 0.454, 0.7121, 0.454, 0.7934, 0.3373, 0.7528, 0.4583, 0.7076, 0.454, 0.7121, 0.3373, 0.7528, 0.3287, 0.7528, 0.4583, 0.7979, 0.454, 0.7934, 0.454, 0.7121, 0.4583, 0.7076, 0.333, 0.7576, 0.4496, 0.7983, 0.333, 0.8486, 0.4583, 0.7979, 0.4496, 0.7983, 0.333, 0.7576, 0.3287, 0.7528, 0.3287, 0.7528, 0.333, 0.7576, 0.333, 0.8486, 0.3287, 0.8538, 0.3373, 0.8538, 0.454, 0.8035, 0.454, 0.904, 0.4583, 0.7979, 0.454, 0.8035, 0.3373, 0.8538, 0.3287, 0.8538, 0.4583, 0.9096, 0.454, 0.904, 0.454, 0.8035, 0.4583, 0.7979])
me_icosphere.materials.append(mat_border)
me_icosphere.materials.append(mat_glas)
me_icosphere.use_remesh_fix_poles = True
me_icosphere.use_remesh_preserve_attributes = False
me_icosphere.use_mirror_vertex_groups = False
me_icosphere.update()
me_icosphere_003 = bpy.data.meshes.new('Icosphere.003')
me_icosphere_003.from_pydata([(-1.176, 3.618, 2.0), (1.176, 3.618, 2.0), (3.078, 2.236, 2.0), (-3.078, 2.236, 2.0), (-3.804, 0.0, 2.0), (-3.078, -2.236, 2.0), (-1.176, -3.618, 2.0), (1.176, -3.618, 2.0), (3.078, -2.236, 2.0), (3.804, 0.0, 2.0), (3.842, -1.589e-10, 2.013), (-3.108, -2.258, 2.013), (3.108, -2.258, 2.013), (3.108, 2.258, 2.013), (-3.842, -1.589e-10, 2.013), (-3.108, 2.258, 2.013), (-1.187, 3.654, 2.013), (1.187, 3.654, 2.013), (1.187, -3.654, 2.013), (-1.187, -3.654, 2.013), (-1.187, 3.654, 2.113), (1.187, 3.654, 2.113), (3.108, 2.258, 2.113), (-3.108, 2.258, 2.113), (-3.842, -1.589e-10, 2.113), (-3.108, -2.258, 2.113), (-1.187, -3.654, 2.113), (1.187, -3.654, 2.113), (3.108, -2.258, 2.113), (3.842, -1.589e-10, 2.113), (-1.164, 3.581, 2.113), (1.164, 3.581, 2.113), (3.046, 2.213, 2.113), (-3.046, 2.213, 2.113), (-3.765, -1.109e-09, 2.113), (-3.046, -2.213, 2.113), (-1.164, -3.581, 2.113), (1.164, -3.581, 2.113), (3.046, -2.213, 2.113), (3.765, -1.109e-09, 2.113)], [], [(30, 33, 34, 35, 36, 37, 38, 39, 32, 31), (12, 28, 27, 18), (16, 20, 21, 17), (14, 24, 23, 15), (18, 27, 26, 19), (13, 22, 29, 10), (15, 23, 20, 16), (19, 26, 25, 11), (10, 29, 28, 12), (17, 21, 22, 13), (11, 25, 24, 14), (25, 35, 34, 24), (0, 1, 2, 9, 8, 7, 6, 5, 4, 3), (21, 31, 32, 22), (29, 39, 38, 28), (26, 36, 35, 25), (23, 33, 30, 20), (22, 32, 39, 29), (27, 37, 36, 26), (24, 34, 33, 23), (20, 30, 31, 21), (28, 38, 37, 27), (0, 3, 15, 16), (3, 4, 14, 15), (4, 5, 11, 14), (5, 6, 19, 11), (6, 7, 18, 19), (7, 8, 12, 18), (9, 10, 12, 8), (9, 2, 13, 10), (2, 1, 17, 13), (1, 0, 16, 17)])
me_icosphere_003.polygons.foreach_set('material_index', [1, 0, 0, 0, 0, 0, 0, 0, 0, 0, 0, 0, 1, 0, 0, 0, 0, 0, 0, 0, 0, 0, 0, 0, 0, 0, 0, 0, 0, 0, 0, 0])
_uv = me_icosphere_003.uv_layers.new(name='UVMap')
_uv.uv.foreach_set('vector', [0.3909, 0.3963, 0.4865, 0.3638, 0.5821, 0.3963, 0.6412, 0.4814, 0.6412, 0.5865, 0.5821, 0.6716, 0.4865, 0.7041, 0.3909, 0.6716, 0.3318, 0.5865, 0.3318, 0.4814, 0.32, 0.5556, 0.3244, 0.5556, 0.3244, 0.6424, 0.32, 0.6424, 0.3244, 0.5556, 0.3287, 0.5556, 0.3287, 0.6629, 0.3244, 0.6629, 0.3287, 0.5556, 0.3244, 0.5556, 0.3244, 0.4483, 0.3287, 0.4483, 0.3157, 0.3615, 0.32, 0.3615, 0.32, 0.4483, 0.3157, 0.4483, 0.32, 0.3615, 0.3244, 0.3615, 0.3244, 0.4483, 0.32, 0.4483, 0.3287, 0.4483, 0.3244, 0.4483, 0.3244, 0.3615, 0.3287, 0.3615, 0.3157, 0.4483, 0.32, 0.4483, 0.32, 0.5556, 0.3157, 0.5556, 0.32, 0.4483, 0.3244, 0.4483, 0.3244, 0.5556, 0.32, 0.5556, 0.3244, 0.6629, 0.3287, 0.6629, 0.3287, 0.7497, 0.3244, 0.7497, 0.3157, 0.5556, 0.32, 0.5556, 0.32, 0.6424, 0.3157, 0.6424, 0.6444, 0.4803, 0.6412, 0.4814, 0.5821, 0.3963, 0.5841, 0.3935, 0.7057, 0.673, 0.646, 0.5871, 0.646, 0.4808, 0.7057, 0.3949, 0.8022, 0.3621, 0.8988, 0.3949, 0.9585, 0.4808, 0.9585, 0.5871, 0.8988, 0.673, 0.8022, 0.7058, 0.3287, 0.4803, 0.3318, 0.4814, 0.3318, 0.5865, 0.3287, 0.5876, 0.389, 0.6744, 0.3909, 0.6716, 0.4865, 0.7041, 0.4865, 0.7076, 0.6444, 0.5876, 0.6412, 0.5865, 0.6412, 0.4814, 0.6444, 0.4803, 0.4865, 0.3604, 0.4865, 0.3638, 0.3909, 0.3963, 0.389, 0.3935, 0.3287, 0.5876, 0.3318, 0.5865, 0.3909, 0.6716, 0.389, 0.6744, 0.5841, 0.6744, 0.5821, 0.6716, 0.6412, 0.5865, 0.6444, 0.5876, 0.5841, 0.3935, 0.5821, 0.3963, 0.4865, 0.3638, 0.4865, 0.3604, 0.389, 0.3935, 0.3909, 0.3963, 0.3318, 0.4814, 0.3287, 0.4803, 0.4865, 0.7076, 0.4865, 0.7041, 0.5821, 0.6716, 0.5841, 0.6744, 0.7057, 0.673, 0.8022, 0.7058, 0.8022, 0.7076, 0.7047, 0.6744, 0.8022, 0.7058, 0.8988, 0.673, 0.8998, 0.6744, 0.8022, 0.7076, 0.8988, 0.673, 0.9585, 0.5871, 0.9601, 0.5876, 0.8998, 0.6744, 0.9585, 0.5871, 0.9585, 0.4808, 0.9601, 0.4803, 0.9601, 0.5876, 0.9585, 0.4808, 0.8988, 0.3949, 0.8998, 0.3935, 0.9601, 0.4803, 0.8988, 0.3949, 0.8022, 0.3621, 0.8022, 0.3604, 0.8998, 0.3935, 0.7057, 0.3949, 0.7047, 0.3935, 0.8022, 0.3604, 0.8022, 0.3621, 0.7057, 0.3949, 0.646, 0.4808, 0.6444, 0.4803, 0.7047, 0.3935, 0.646, 0.4808, 0.646, 0.5871, 0.6444, 0.5876, 0.6444, 0.4803, 0.646, 0.5871, 0.7057, 0.673, 0.7047, 0.6744, 0.6444, 0.5876])
me_icosphere_003.materials.append(mat_border)
me_icosphere_003.materials.append(mat_glas)
me_icosphere_003.use_remesh_fix_poles = True
me_icosphere_003.use_remesh_preserve_attributes = False
me_icosphere_003.use_mirror_vertex_groups = False
me_icosphere_003.update()
me_cylinder = bpy.data.meshes.new('Cylinder')
me_cylinder.from_pydata([(0.0, 1.0, -1.0), (1.05e-07, 1.0, -0.5715), (0.1951, 0.9808, -1.0), (0.1951, 0.9808, -0.5715), (0.3827, 0.9239, -1.0), (0.3827, 0.9239, -0.5715), (0.5556, 0.8315, -1.0), (0.5556, 0.8315, -0.5715), (0.7071, 0.7071, -1.0), (0.7071, 0.7071, -0.5715), (0.8315, 0.5556, -1.0), (0.8315, 0.5556, -0.5715), (0.9239, 0.3827, -1.0), (0.9239, 0.3827, -0.5715), (0.9808, 0.1951, -1.0), (0.9808, 0.1951, -0.5715), (1.0, 7.55e-08, -1.0), (1.0, 7.55e-08, -0.5715), (0.9808, -0.1951, -1.0), (0.9808, -0.1951, -0.5715), (0.9239, -0.3827, -1.0), (0.9239, -0.3827, -0.5715), (0.8315, -0.5556, -1.0), (0.8315, -0.5556, -0.5715), (0.7071, -0.7071, -1.0), (0.7071, -0.7071, -0.5715), (0.5556, -0.8315, -1.0), (0.5556, -0.8315, -0.5715), (0.3827, -0.9239, -1.0), (0.3827, -0.9239, -0.5715), (0.1951, -0.9808, -1.0), (0.1951, -0.9808, -0.5715), (-3.258e-07, -1.0, -1.0), (-2.208e-07, -1.0, -0.5715), (-0.1951, -0.9808, -1.0), (-0.1951, -0.9808, -0.5715), (-0.3827, -0.9239, -1.0), (-0.3827, -0.9239, -0.5715), (-0.5556, -0.8315, -1.0), (-0.5556, -0.8315, -0.5715), (-0.7071, -0.7071, -1.0), (-0.7071, -0.7071, -0.5715), (-0.8315, -0.5556, -1.0), (-0.8315, -0.5556, -0.5715), (-0.9239, -0.3827, -1.0), (-0.9239, -0.3827, -0.5715), (-0.9808, -0.1951, -1.0), (-0.9808, -0.1951, -0.5715), (-1.0, 9.656e-07, -1.0), (-1.0, 9.656e-07, -0.5715), (-0.9808, 0.1951, -1.0), (-0.9808, 0.1951, -0.5715), (-0.9239, 0.3827, -1.0), (-0.9239, 0.3827, -0.5715), (-0.8315, 0.5556, -1.0), (-0.8315, 0.5556, -0.5715), (-0.7071, 0.7071, -1.0), (-0.7071, 0.7071, -0.5715), (-0.5556, 0.8315, -1.0), (-0.5556, 0.8315, -0.5715), (-0.3827, 0.9239, -1.0), (-0.3827, 0.9239, -0.5715), (-0.1951, 0.9808, -1.0), (-0.1951, 0.9808, -0.5715), (0.1171, 0.5885, -0.5715), (1.48e-07, 0.6, -0.5715), (0.2296, 0.5543, -0.5715), (0.3333, 0.4989, -0.5715), (0.4243, 0.4243, -0.5715), (0.4989, 0.3333, -0.5715), (0.5543, 0.2296, -0.5715), (0.5885, 0.1171, -0.5715), (0.6, 1.638e-07, -0.5715), (0.5885, -0.1171, -0.5715), (0.5543, -0.2296, -0.5715), (0.4989, -0.3333, -0.5715), (0.4243, -0.4243, -0.5715), (0.3333, -0.4989, -0.5715), (0.2296, -0.5543, -0.5715), (0.1171, -0.5885, -0.5715), (-4.755e-08, -0.6, -0.5715), (-0.1171, -0.5885, -0.5715), (-0.2296, -0.5543, -0.5715), (-0.3333, -0.4989, -0.5715), (-0.4243, -0.4243, -0.5715), (-0.4989, -0.3333, -0.5715), (-0.5543, -0.2296, -0.5715), (-0.5885, -0.1171, -0.5715), (-0.6, 6.978e-07, -0.5715), (-0.5885, 0.1171, -0.5715), (-0.5543, 0.2296, -0.5715), (-0.4989, 0.3333, -0.5715), (-0.4243, 0.4243, -0.5715), (-0.3333, 0.4989, -0.5715), (-0.2296, 0.5543, -0.5715), (-0.1171, 0.5885, -0.5715), (0.1171, 0.5885, 0.1489), (1.514e-07, 0.6, 0.1489), (0.2296, 0.5543, 0.1489), (0.3333, 0.4989, 0.1489), (0.4243, 0.4243, 0.1489), (0.4989, 0.3333, 0.1489), (0.5543, 0.2296, 0.1489), (0.5885, 0.1171, 0.1489), (0.6, 1.638e-07, 0.1489), (0.5885, -0.1171, 0.1489), (0.5543, -0.2296, 0.1489), (0.4989, -0.3333, 0.1489), (0.4243, -0.4243, 0.1489), (0.3333, -0.4989, 0.1489), (0.2296, -0.5543, 0.1489), (0.1171, -0.5885, 0.1489), (-4.407e-08, -0.6, 0.1489), (-0.1171, -0.5885, 0.1489), (-0.2296, -0.5543, 0.1489), (-0.3333, -0.4989, 0.1489), (-0.4243, -0.4243, 0.1489), (-0.4989, -0.3333, 0.1489), (-0.5543, -0.2296, 0.1489), (-0.5885, -0.1171, 0.1489), (-0.6, 6.978e-07, 0.1489), (-0.5885, 0.1171, 0.1489), (-0.5543, 0.2296, 0.1489), (-0.4989, 0.3333, 0.1489), (-0.4243, 0.4243, 0.1489), (-0.3333, 0.4989, 0.1489), (-0.2296, 0.5543, 0.1489), (-0.1171, 0.5885, 0.1489), (-0.01671, 0.6263, 0.1694), (-0.01671, 0.6263, -0.5832), (0.4818, -0.671, 0.1694), (0.4818, -0.671, -0.5832), (0.331, -0.5397, 0.1694), (0.331, -0.5397, -0.5832), (0.1418, -0.6047, 0.1694), (0.1418, -0.6047, -0.5832), (0.1035, -0.801, 0.1694), (0.1035, -0.801, -0.5832), (0.2544, -0.9323, 0.1694), (0.2544, -0.9323, -0.5832), (0.4435, -0.8673, -0.5832), (0.4435, -0.8673, 0.1694), (-0.1021, 0.8072, -0.5832), (-0.1021, 0.8072, 0.1694), (0.01189, 0.9716, -0.5832), (0.01189, 0.9716, 0.1694), (0.2112, 0.9551, -0.5832), (0.2112, 0.9551, 0.1694), (0.2966, 0.7742, -0.5832), (0.2966, 0.7742, 0.1694), (0.1826, 0.6098, -0.5832), (0.1826, 0.6098, 0.1694), (0.4922, 0.3874, 0.1694), (0.4922, 0.3874, -0.5832), (0.3456, 0.5235, -0.5832), (0.3456, 0.5235, 0.1694), (0.3901, 0.7184, -0.5832), (0.3901, 0.7184, 0.1694), (0.5812, 0.7774, -0.5832), (0.5812, 0.7774, 0.1694), (0.7278, 0.6413, -0.5832), (0.7278, 0.6413, 0.1694), (0.6833, 0.4464, -0.5832), (0.6833, 0.4464, 0.1694), (0.6357, -0.001453, 0.1694), (0.6357, -0.001453, -0.5832), (0.5999, 0.1953, -0.5832), (0.5999, 0.1953, 0.1694), (0.7524, 0.3247, -0.5832), (0.7524, 0.3247, 0.1694), (0.9407, 0.2573, -0.5832), (0.9407, 0.2573, 0.1694), (0.9765, 0.06054, -0.5832), (0.9765, 0.06054, 0.1694), (0.824, -0.06884, -0.5832), (0.824, -0.06884, 0.1694), (0.8028, -0.5624, 0.1694), (0.8028, -0.5624, -0.5832), (0.6028, -0.5606, -0.5832), (0.6028, -0.5606, 0.1694), (0.5044, -0.3866, -0.5832), (0.5044, -0.3866, 0.1694), (0.6059, -0.2142, -0.5832), (0.6059, -0.2142, 0.1694), (0.8059, -0.216, -0.5832), (0.8059, -0.216, 0.1694), (0.9043, -0.3901, -0.5832), (0.9043, -0.3901, 0.1694), (-0.05256, -0.6286, 0.1694), (-0.05256, -0.6286, -0.5832), (-0.2462, -0.5786, 0.1694), (-0.2462, -0.5786, -0.5832), (-0.3863, -0.7213, 0.1694), (-0.3863, -0.7213, -0.5832), (-0.3328, -0.914, 0.1694), (-0.3328, -0.914, -0.5832), (-0.1392, -0.964, 0.1694), (-0.1392, -0.964, -0.5832), (0.0009634, -0.8213, -0.5832), (0.0009634, -0.8213, 0.1694), (-0.8071, 0.1074, 0.1694), (-0.6279, 0.0184, 0.1694), (-0.6154, -0.1812, 0.1694), (-0.782, -0.2919, 0.1694), (-0.9611, -0.2029, 0.1694), (-0.9737, -0.003291, 0.1694), (-0.4891, -0.6758, 0.1694), (-0.6876, -0.7005, 0.1694), (-0.8081, -0.5409, 0.1694), (-0.7302, -0.3567, 0.1694), (-0.5318, -0.3321, 0.1694), (-0.4112, -0.4916, 0.1694), (-0.7884, 0.5567, 0.1694), (-0.5887, 0.5454, 0.1694), (-0.4987, 0.3668, 0.1694), (-0.6083, 0.1995, 0.1694), (-0.808, 0.2108, 0.1694), (-0.898, 0.3894, 0.1694), (-0.3596, 0.9133, 0.1694), (-0.1946, 0.8003, 0.1694), (-0.2099, 0.6009, 0.1694), (-0.3902, 0.5145, 0.1694), (-0.5553, 0.6274, 0.1694), (-0.54, 0.8269, 0.1694), (-0.3902, 0.5145, 0.1694), (-0.5553, 0.6274, 0.1694), (-0.1946, 0.8003, 0.1694), (-0.2099, 0.6009, 0.1694), (-0.3596, 0.9133, 0.1694), (-0.54, 0.8269, 0.1694), (-0.9611, -0.2029, -0.8306), (-0.782, -0.2919, -0.8306), (-0.6154, -0.1812, -0.8306), (-0.6279, 0.0184, -0.8306), (-0.8071, 0.1074, -0.8306), (-0.9737, -0.003291, -0.8306), (-0.7302, -0.3567, -0.8306), (-0.5318, -0.3321, -0.8306), (-0.6876, -0.7005, -0.8306), (-0.8081, -0.5409, -0.8306), (-0.4891, -0.6758, -0.8306), (-0.4112, -0.4916, -0.8306), (-0.6083, 0.1995, -0.8306), (-0.808, 0.2108, -0.8306), (-0.5887, 0.5454, -0.8306), (-0.4987, 0.3668, -0.8306), (-0.7884, 0.5567, -0.8306), (-0.898, 0.3894, -0.8306), (-0.3902, 0.5145, -0.8306), (-0.5553, 0.6274, -0.8306), (-0.1946, 0.8003, -0.8306), (-0.2099, 0.6009, -0.8306), (-0.3596, 0.9133, -0.8306), (-0.54, 0.8269, -0.8306), (0.2048, 1.03, 0.1489), (1.281e-07, 1.05, 0.1489), (0.4018, 0.9701, 0.1489), (0.5833, 0.873, 0.1489), (0.7425, 0.7425, 0.1489), (0.873, 0.5833, 0.1489), (0.9701, 0.4018, 0.1489), (1.03, 0.2048, 0.1489), (1.05, 5.748e-08, 0.1489), (1.03, -0.2048, 0.1489), (0.9701, -0.4018, 0.1489), (0.873, -0.5833, 0.1489), (0.7425, -0.7425, 0.1489), (0.5833, -0.873, 0.1489), (0.4018, -0.9701, 0.1489), (0.2048, -1.03, 0.1489), (-2.14e-07, -1.05, 0.1489), (-0.2048, -1.03, 0.1489), (-0.4018, -0.9701, 0.1489), (-0.5833, -0.873, 0.1489), (-0.7425, -0.7425, 0.1489), (-0.873, -0.5833, 0.1489), (-0.9701, -0.4018, 0.1489), (-1.03, -0.2048, 0.1489), (-1.05, 9.921e-07, 0.1489), (-1.03, 0.2048, 0.1489), (-0.9701, 0.4018, 0.1489), (-0.873, 0.5833, 0.1489), (-0.7425, 0.7425, 0.1489), (-0.5833, 0.873, 0.1489), (-0.4018, 0.9701, 0.1489), (-0.2048, 1.03, 0.1489), (0.2048, 1.03, 0.3989), (1.259e-07, 1.05, 0.3989), (0.4018, 0.9701, 0.3989), (0.5833, 0.873, 0.3989), (0.7425, 0.7425, 0.3989), (0.873, 0.5833, 0.3989), (0.9701, 0.4018, 0.3989), (1.03, 0.2048, 0.3989), (1.05, 5.748e-08, 0.3989), (1.03, -0.2048, 0.3989), (0.9701, -0.4018, 0.3989), (0.873, -0.5833, 0.3989), (0.7425, -0.7425, 0.3989), (0.5833, -0.873, 0.3989), (0.4018, -0.9701, 0.3989), (0.2048, -1.03, 0.3989), (-2.162e-07, -1.05, 0.3989), (-0.2048, -1.03, 0.3989), (-0.4018, -0.9701, 0.3989), (-0.5833, -0.873, 0.3989), (-0.7425, -0.7425, 0.3989), (-0.873, -0.5833, 0.3989), (-0.9701, -0.4018, 0.3989), (-1.03, -0.2048, 0.3989), (-1.05, 9.921e-07, 0.3989), (-1.03, 0.2048, 0.3989), (-0.9701, 0.4018, 0.3989), (-0.873, 0.5833, 0.3989), (-0.7425, 0.7425, 0.3989), (-0.5833, 0.873, 0.3989), (-0.4018, 0.9701, 0.3989), (-0.2048, 1.03, 0.3989), (0.1639, 0.8239, 0.5521), (1.451e-07, 0.84, 0.5521), (0.3215, 0.7761, 0.5521), (0.4667, 0.6984, 0.5521), (0.594, 0.594, 0.5521), (0.6984, 0.4667, 0.5521), (0.7761, 0.3215, 0.5521), (0.8239, 0.1639, 0.5521), (0.84, 1.153e-07, 0.5521), (0.8239, -0.1639, 0.5521), (0.7761, -0.3215, 0.5521), (0.6984, -0.4667, 0.5521), (0.594, -0.594, 0.5521), (0.4667, -0.6984, 0.5521), (0.3215, -0.7761, 0.5521), (0.1639, -0.8239, 0.5521), (-1.286e-07, -0.84, 0.5521), (-0.1639, -0.8239, 0.5521), (-0.3215, -0.7761, 0.5521), (-0.4667, -0.6984, 0.5521), (-0.594, -0.594, 0.5521), (-0.6984, -0.4667, 0.5521), (-0.7761, -0.3215, 0.5521), (-0.8239, -0.1639, 0.5521), (-0.84, 8.63e-07, 0.5521), (-0.8239, 0.1639, 0.5521), (-0.7761, 0.3215, 0.5521), (-0.6984, 0.4667, 0.5521), (-0.594, 0.594, 0.5521), (-0.4667, 0.6984, 0.5521), (-0.3215, 0.7761, 0.5521), (-0.1639, 0.8239, 0.5521), (0.08194, 0.4119, 0.8021), (1.675e-07, 0.42, 0.8021), (0.1607, 0.388, 0.8021), (0.2333, 0.3492, 0.8021), (0.297, 0.297, 0.8021), (0.3492, 0.2333, 0.8021), (0.388, 0.1607, 0.8021), (0.4119, 0.08194, 0.8021), (0.42, 2.178e-07, 0.8021), (0.4119, -0.08194, 0.8021), (0.388, -0.1607, 0.8021), (0.3492, -0.2333, 0.8021), (0.297, -0.297, 0.8021), (0.2333, -0.3492, 0.8021), (0.1607, -0.388, 0.8021), (0.08194, -0.4119, 0.8021), (3.065e-08, -0.42, 0.8021), (-0.08194, -0.4119, 0.8021), (-0.1607, -0.388, 0.8021), (-0.2333, -0.3492, 0.8021), (-0.297, -0.297, 0.8021), (-0.3492, -0.2333, 0.8021), (-0.388, -0.1607, 0.8021), (-0.4119, -0.08194, 0.8021), (-0.42, 5.917e-07, 0.8021), (-0.4119, 0.08194, 0.8021), (-0.388, 0.1607, 0.8021), (-0.3492, 0.2333, 0.8021), (-0.297, 0.297, 0.8021), (-0.2333, 0.3492, 0.8021), (-0.1607, 0.388, 0.8021), (-0.08194, 0.4119, 0.8021), (0.08194, 0.4119, 0.6021), (1.702e-07, 0.42, 0.6021), (0.1607, 0.388, 0.6021), (0.2333, 0.3492, 0.6021), (0.297, 0.297, 0.6021), (0.3492, 0.2333, 0.6021), (0.388, 0.1607, 0.6021), (0.4119, 0.08194, 0.6021), (0.42, 2.178e-07, 0.6021), (0.4119, -0.08194, 0.6021), (0.388, -0.1607, 0.6021), (0.3492, -0.2333, 0.6021), (0.297, -0.297, 0.6021), (0.2333, -0.3492, 0.6021), (0.1607, -0.388, 0.6021), (0.08194, -0.4119, 0.6021), (3.335e-08, -0.42, 0.6021), (-0.08194, -0.4119, 0.6021), (-0.1607, -0.388, 0.6021), (-0.2333, -0.3492, 0.6021), (-0.297, -0.297, 0.6021), (-0.3492, -0.2333, 0.6021), (-0.388, -0.1607, 0.6021), (-0.4119, -0.08194, 0.6021), (-0.42, 5.917e-07, 0.6021), (-0.4119, 0.08194, 0.6021), (-0.388, 0.1607, 0.6021), (-0.3492, 0.2333, 0.6021), (-0.297, 0.297, 0.6021), (-0.2333, 0.3492, 0.6021), (-0.1607, 0.388, 0.6021), (-0.08194, 0.4119, 0.6021), (0.388, -0.1607, 0.559), (-0.297, -0.297, 0.559), (-0.08194, 0.4119, 0.559), (-0.147, -0.1561, 0.8521), (-0.03945, 0.1983, 0.8521), (0.1955, -0.08799, 0.8521), (0.119, 0.1354, 0.8021), (0.04642, 0.1742, 0.8021), (0.119, 0.1354, 0.6021), (0.04642, 0.1742, 0.6021), (0.1803, 0.01168, 0.8021), (0.1564, 0.09047, 0.8021), (0.1803, 0.01168, 0.6021), (0.1564, 0.09047, 0.6021), (-0.09047, 0.1275, 0.8021), (-0.1427, 0.06385, 0.8021), (-0.09047, 0.1275, 0.6021), (-0.1427, 0.06385, 0.6021), (-0.159, 0.02571, 0.8021), (-0.1509, -0.05623, 0.8021), (-0.159, 0.02571, 0.6021), (-0.1509, -0.05623, 0.6021), (-0.06082, -0.1975, 0.8021), (0.02112, -0.2055, 0.8021), (-0.06082, -0.1975, 0.6021), (0.02112, -0.2055, 0.6021), (0.05272, -0.186, 0.8021), (0.1253, -0.1472, 0.8021), (0.05272, -0.186, 0.6021), (0.1253, -0.1472, 0.6021)], [], [(0, 1, 3, 2), (2, 3, 5, 4), (4, 5, 7, 6), (6, 7, 9, 8), (8, 9, 11, 10), (10, 11, 13, 12), (12, 13, 15, 14), (14, 15, 17, 16), (16, 17, 19, 18), (18, 19, 21, 20), (20, 21, 23, 22), (22, 23, 25, 24), (24, 25, 27, 26), (26, 27, 29, 28), (28, 29, 31, 30), (30, 31, 33, 32), (32, 33, 35, 34), (34, 35, 37, 36), (36, 37, 39, 38), (38, 39, 41, 40), (40, 41, 43, 42), (42, 43, 45, 44), (44, 45, 47, 46), (46, 47, 49, 48), (48, 49, 51, 50), (50, 51, 53, 52), (52, 53, 55, 54), (54, 55, 57, 56), (56, 57, 59, 58), (58, 59, 61, 60), (1, 63, 95, 65), (60, 61, 63, 62), (62, 63, 1, 0), (0, 2, 4, 6, 8, 10, 12, 14, 16, 18, 20, 22, 24, 26, 28, 30, 32, 34, 36, 38, 40, 42, 44, 46, 48, 50, 52, 54, 56, 58, 60, 62), (91, 90, 122, 123), (21, 19, 73, 74), (39, 37, 82, 83), (57, 55, 91, 92), (13, 11, 69, 70), (31, 29, 78, 79), (49, 47, 87, 88), (5, 3, 64, 66), (23, 21, 74, 75), (41, 39, 83, 84), (59, 57, 92, 93), (15, 13, 70, 71), (33, 31, 79, 80), (51, 49, 88, 89), (7, 5, 66, 67), (25, 23, 75, 76), (43, 41, 84, 85), (61, 59, 93, 94), (17, 15, 71, 72), (35, 33, 80, 81), (53, 51, 89, 90), (9, 7, 67, 68), (27, 25, 76, 77), (45, 43, 85, 86), (63, 61, 94, 95), (19, 17, 72, 73), (37, 35, 81, 82), (55, 53, 90, 91), (11, 9, 68, 69), (29, 27, 77, 78), (47, 45, 86, 87), (3, 1, 65, 64), (99, 98, 256, 257), (78, 77, 109, 110), (64, 65, 97, 96), (92, 91, 123, 124), (79, 78, 110, 111), (66, 64, 96, 98), (93, 92, 124, 125), (80, 79, 111, 112), (67, 66, 98, 99), (94, 93, 125, 126), (81, 80, 112, 113), (68, 67, 99, 100), (95, 94, 126, 127), (82, 81, 113, 114), (69, 68, 100, 101), (65, 95, 127, 97), (83, 82, 114, 115), (70, 69, 101, 102), (84, 83, 115, 116), (71, 70, 102, 103), (85, 84, 116, 117), (72, 71, 103, 104), (86, 85, 117, 118), (73, 72, 104, 105), (87, 86, 118, 119), (74, 73, 105, 106), (88, 87, 119, 120), (75, 74, 106, 107), (89, 88, 120, 121), (76, 75, 107, 108), (90, 89, 121, 122), (77, 76, 108, 109), (158, 159, 161, 160), (143, 128, 151, 149, 147, 145), (133, 132, 130, 131), (153, 154, 156, 158, 160, 162), (146, 147, 149, 148), (140, 141, 138, 139), (129, 142, 144, 146, 148, 150), (144, 145, 147, 146), (139, 138, 136, 137), (150, 151, 128, 129), (142, 143, 145, 144), (131, 130, 141, 140), (137, 136, 134, 135), (129, 128, 143, 142), (138, 141, 130, 132, 134, 136), (155, 152, 163, 161, 159, 157), (148, 149, 151, 150), (140, 139, 137, 135, 133, 131), (135, 134, 132, 133), (156, 157, 159, 158), (162, 163, 152, 153), (154, 155, 157, 156), (153, 152, 155, 154), (160, 161, 163, 162), (170, 171, 173, 172), (165, 166, 168, 170, 172, 174), (167, 164, 175, 173, 171, 169), (168, 169, 171, 170), (174, 175, 164, 165), (166, 167, 169, 168), (165, 164, 167, 166), (172, 173, 175, 174), (182, 183, 185, 184), (177, 178, 180, 182, 184, 186), (179, 176, 187, 185, 183, 181), (180, 181, 183, 182), (186, 187, 176, 177), (178, 179, 181, 180), (177, 176, 179, 178), (184, 185, 187, 186), (191, 190, 188, 189), (198, 199, 196, 197), (197, 196, 194, 195), (189, 188, 199, 198), (195, 194, 192, 193), (196, 199, 188, 190, 192, 194), (198, 197, 195, 193, 191, 189), (193, 192, 190, 191), (216, 215, 242, 243), (205, 204, 230, 235), (224, 227, 251, 248), (219, 220, 221, 222, 223, 218), (206, 211, 241, 240), (218, 223, 229, 228), (219, 218, 228, 226), (220, 219, 226, 227), (223, 222, 225, 229), (221, 220, 227, 224), (222, 221, 224, 225), (233, 234, 235, 230, 231, 232), (238, 240, 241, 237, 236, 239), (244, 246, 247, 243, 242, 245), (250, 252, 253, 249, 248, 251), (226, 228, 252, 250), (200, 205, 235, 234), (214, 213, 244, 245), (229, 225, 249, 253), (210, 209, 236, 237), (215, 214, 245, 242), (228, 229, 253, 252), (208, 207, 238, 239), (204, 203, 231, 230), (213, 212, 246, 244), (209, 208, 239, 236), (202, 201, 233, 232), (217, 216, 243, 247), (207, 206, 240, 238), (225, 224, 248, 249), (203, 202, 232, 231), (212, 217, 247, 246), (211, 210, 237, 241), (227, 226, 250, 251), (201, 200, 234, 233), (215, 216, 217, 212, 213, 214), (204, 205, 200, 201, 202, 203), (209, 210, 211, 206, 207, 208), (269, 268, 300, 301), (126, 125, 283, 284), (113, 112, 270, 271), (100, 99, 257, 258), (127, 126, 284, 285), (114, 113, 271, 272), (101, 100, 258, 259), (97, 127, 285, 255), (115, 114, 272, 273), (102, 101, 259, 260), (116, 115, 273, 274), (103, 102, 260, 261), (117, 116, 274, 275), (104, 103, 261, 262), (118, 117, 275, 276), (105, 104, 262, 263), (119, 118, 276, 277), (106, 105, 263, 264), (120, 119, 277, 278), (107, 106, 264, 265), (121, 120, 278, 279), (108, 107, 265, 266), (122, 121, 279, 280), (109, 108, 266, 267), (123, 122, 280, 281), (110, 109, 267, 268), (96, 97, 255, 254), (124, 123, 281, 282), (111, 110, 268, 269), (98, 96, 254, 256), (125, 124, 282, 283), (112, 111, 269, 270), (304, 303, 335, 336), (256, 254, 286, 288), (283, 282, 314, 315), (270, 269, 301, 302), (257, 256, 288, 289), (284, 283, 315, 316), (271, 270, 302, 303), (258, 257, 289, 290), (285, 284, 316, 317), (272, 271, 303, 304), (259, 258, 290, 291), (255, 285, 317, 287), (273, 272, 304, 305), (260, 259, 291, 292), (274, 273, 305, 306), (261, 260, 292, 293), (275, 274, 306, 307), (262, 261, 293, 294), (276, 275, 307, 308), (263, 262, 294, 295), (277, 276, 308, 309), (264, 263, 295, 296), (278, 277, 309, 310), (265, 264, 296, 297), (279, 278, 310, 311), (266, 265, 297, 298), (280, 279, 311, 312), (267, 266, 298, 299), (281, 280, 312, 313), (268, 267, 299, 300), (254, 255, 287, 286), (282, 281, 313, 314), (339, 338, 370, 371), (291, 290, 322, 323), (287, 317, 349, 319), (305, 304, 336, 337), (292, 291, 323, 324), (306, 305, 337, 338), (293, 292, 324, 325), (307, 306, 338, 339), (294, 293, 325, 326), (308, 307, 339, 340), (295, 294, 326, 327), (309, 308, 340, 341), (296, 295, 327, 328), (310, 309, 341, 342), (297, 296, 328, 329), (311, 310, 342, 343), (298, 297, 329, 330), (312, 311, 343, 344), (299, 298, 330, 331), (313, 312, 344, 345), (300, 299, 331, 332), (286, 287, 319, 318), (314, 313, 345, 346), (301, 300, 332, 333), (288, 286, 318, 320), (315, 314, 346, 347), (302, 301, 333, 334), (289, 288, 320, 321), (316, 315, 347, 348), (303, 302, 334, 335), (290, 289, 321, 322), (317, 316, 348, 349), (406, 374, 432, 434), (326, 325, 357, 358), (340, 339, 371, 372), (327, 326, 358, 359), (341, 340, 372, 373), (328, 327, 359, 360), (342, 341, 373, 374), (329, 328, 360, 361), (343, 342, 374, 375), (330, 329, 361, 362), (344, 343, 375, 376), (331, 330, 362, 363), (345, 344, 376, 377), (332, 331, 363, 364), (318, 319, 351, 350), (346, 345, 377, 378), (333, 332, 364, 365), (320, 318, 350, 352), (347, 346, 378, 379), (334, 333, 365, 366), (321, 320, 352, 353), (348, 347, 379, 380), (335, 334, 366, 367), (322, 321, 353, 354), (349, 348, 380, 381), (336, 335, 367, 368), (323, 322, 354, 355), (319, 349, 381, 351), (337, 336, 368, 369), (324, 323, 355, 356), (338, 337, 369, 370), (325, 324, 356, 357), (382, 383, 413, 412, 411, 410, 409, 408, 407, 406, 405, 404, 403, 402, 401, 400, 399, 398, 397, 396, 395, 394, 393, 392, 391, 390, 389, 388, 387, 386, 385, 384), (361, 360, 392, 393), (375, 374, 406, 407), (362, 361, 393, 394), (376, 375, 407, 408), (363, 362, 394, 395), (377, 376, 408, 409), (395, 396, 442, 443), (350, 351, 383, 382), (410, 378, 428, 430), (365, 364, 396, 397), (352, 350, 382, 384), (379, 378, 410, 411), (366, 365, 397, 398), (384, 385, 422, 423), (380, 379, 411, 412), (367, 366, 437, 436), (354, 353, 385, 386), (381, 380, 412, 413), (368, 367, 399, 400), (355, 354, 386, 387), (351, 381, 413, 383), (369, 368, 400, 401), (356, 355, 387, 388), (370, 369, 401, 402), (356, 388, 427, 425), (371, 370, 402, 403), (358, 357, 389, 390), (372, 371, 403, 404), (359, 358, 390, 391), (373, 372, 404, 405), (360, 359, 391, 392), (370, 360, 419, 417), (415, 416, 414), (360, 370, 415, 414), (381, 360, 414, 416), (370, 381, 416, 415), (417, 419, 418), (360, 381, 418, 419), (381, 370, 417, 418), (420, 421, 423, 422), (352, 384, 423, 421), (385, 353, 420, 422), (353, 352, 421, 420), (424, 425, 427, 426), (357, 356, 425, 424), (388, 389, 426, 427), (389, 357, 424, 426), (428, 429, 431, 430), (378, 377, 429, 428), (377, 409, 431, 429), (409, 410, 430, 431), (432, 433, 435, 434), (374, 373, 433, 432), (405, 406, 434, 435), (373, 405, 435, 433), (436, 437, 439, 438), (399, 367, 436, 438), (398, 399, 438, 439), (366, 398, 439, 437), (440, 441, 443, 442), (396, 364, 440, 442), (363, 395, 443, 441), (364, 363, 441, 440)])
me_cylinder.polygons.foreach_set('material_index', [1, 1, 1, 1, 1, 1, 1, 1, 1, 1, 1, 1, 1, 1, 1, 1, 1, 1, 1, 1, 1, 1, 1, 1, 1, 1, 1, 1, 1, 1, 1, 1, 1, 1, 1, 1, 1, 1, 1, 1, 1, 1, 1, 1, 1, 1, 1, 1, 1, 1, 1, 1, 1, 1, 1, 1, 1, 1, 1, 1, 1, 1, 1, 1, 1, 1, 1, 1, 1, 1, 1, 1, 1, 1, 1, 1, 1, 1, 1, 1, 1, 1, 1, 1, 1, 1, 1, 1, 1, 1, 1, 1, 1, 1, 1, 1, 1, 1, 0, 0, 0, 0, 0, 0, 0, 0, 0, 0, 0, 0, 0, 0, 0, 0, 0, 0, 0, 0, 0, 0, 0, 0, 0, 0, 0, 0, 0, 0, 0, 0, 0, 0, 0, 0, 0, 0, 0, 0, 0, 0, 0, 0, 0, 0, 0, 0, 0, 0, 0, 0, 0, 0, 0, 0, 0, 0, 0, 0, 0, 0, 0, 0, 0, 0, 0, 0, 0, 0, 0, 0, 0, 0, 0, 0, 0, 0, 0, 0, 0, 0, 0, 0, 0, 0, 1, 1, 1, 1, 1, 1, 1, 1, 1, 1, 1, 1, 1, 1, 1, 1, 1, 1, 1, 1, 1, 1, 1, 1, 1, 1, 1, 1, 1, 1, 1, 1, 1, 1, 1, 1, 1, 1, 1, 1, 1, 1, 1, 1, 1, 1, 1, 1, 1, 1, 1, 1, 1, 1, 1, 1, 1, 1, 1, 1, 1, 1, 1, 1, 1, 1, 1, 1, 1, 1, 1, 1, 1, 1, 1, 1, 1, 1, 1, 1, 1, 1, 1, 1, 1, 1, 1, 1, 1, 1, 1, 1, 1, 1, 1, 1, 2, 1, 1, 1, 1, 1, 1, 1, 1, 1, 1, 1, 1, 1, 1, 1, 1, 1, 1, 1, 1, 1, 1, 1, 1, 1, 1, 1, 1, 1, 1, 1, 2, 1, 1, 1, 1, 1, 1, 1, 1, 2, 1, 1, 1, 1, 1, 1, 2, 1, 1, 1, 1, 1, 1, 1, 1, 2, 1, 1, 1, 1, 1, 1, 2, 0, 2, 2, 2, 2, 2, 2, 1, 2, 2, 2, 1, 2, 1, 2, 1, 2, 2, 1, 1, 2, 1, 2, 1, 2, 1, 2, 1, 2, 2, 2])
_uv = me_cylinder.uv_layers.new(name='UVMap')
_uv.uv.foreach_set('vector', [0.2903, 0.762, 0.3088, 0.762, 0.3088, 0.7696, 0.2903, 0.7696, 0.2903, 0.7696, 0.3088, 0.7696, 0.3088, 0.778, 0.2903, 0.778, 0.2903, 0.778, 0.3088, 0.778, 0.3088, 0.7868, 0.2903, 0.7868, 0.2903, 0.7868, 0.3088, 0.7868, 0.3088, 0.7956, 0.2903, 0.7956, 0.2903, 0.7956, 0.3088, 0.7956, 0.3088, 0.8042, 0.2903, 0.8042, 0.2903, 0.8042, 0.3088, 0.8042, 0.3088, 0.8121, 0.2903, 0.8121, 0.2903, 0.8121, 0.3088, 0.8121, 0.3088, 0.8192, 0.2903, 0.8192, 0.7195, 0.2954, 0.738, 0.2954, 0.738, 0.3017, 0.7195, 0.3017, 0.7195, 0.3017, 0.738, 0.3017, 0.738, 0.3091, 0.7195, 0.3091, 0.7195, 0.3091, 0.738, 0.3091, 0.738, 0.3173, 0.7195, 0.3173, 0.7195, 0.3173, 0.738, 0.3173, 0.738, 0.326, 0.7195, 0.326, 0.7195, 0.326, 0.738, 0.326, 0.738, 0.3348, 0.7195, 0.3348, 0.7195, 0.3348, 0.738, 0.3348, 0.738, 0.3435, 0.7195, 0.3435, 0.7195, 0.3435, 0.738, 0.3435, 0.738, 0.3517, 0.7195, 0.3517, 0.7195, 0.3517, 0.738, 0.3517, 0.738, 0.359, 0.7195, 0.359, 0.7565, 0.3455, 0.738, 0.3455, 0.738, 0.3375, 0.7565, 0.3375, 0.7565, 0.3375, 0.738, 0.3375, 0.738, 0.329, 0.7565, 0.329, 0.7565, 0.329, 0.738, 0.329, 0.738, 0.3201, 0.7565, 0.3201, 0.7565, 0.3201, 0.738, 0.3201, 0.738, 0.3113, 0.7565, 0.3113, 0.7565, 0.3113, 0.738, 0.3113, 0.738, 0.303, 0.7565, 0.303, 0.7565, 0.303, 0.738, 0.303, 0.738, 0.2954, 0.7565, 0.2954, 0.3273, 0.8187, 0.3088, 0.8187, 0.3088, 0.8114, 0.3273, 0.8114, 0.3273, 0.8114, 0.3088, 0.8114, 0.3088, 0.8033, 0.3273, 0.8033, 0.3273, 0.8033, 0.3088, 0.8033, 0.3088, 0.7946, 0.3273, 0.7946, 0.3273, 0.7946, 0.3088, 0.7946, 0.3088, 0.7858, 0.3273, 0.7858, 0.3273, 0.7858, 0.3088, 0.7858, 0.3088, 0.777, 0.3273, 0.777, 0.3273, 0.777, 0.3088, 0.777, 0.3088, 0.7688, 0.3273, 0.7688, 0.3273, 0.7688, 0.3088, 0.7688, 0.3088, 0.7614, 0.3273, 0.7614, 0.3273, 0.7614, 0.3088, 0.7614, 0.3088, 0.755, 0.3273, 0.755, 0.3273, 0.755, 0.3088, 0.755, 0.3088, 0.7499, 0.3273, 0.7499, 0.914, 0.04054, 0.9157, 0.03185, 0.9322, 0.0371, 0.9312, 0.04231, 0.2903, 0.7499, 0.3088, 0.7499, 0.3088, 0.7553, 0.2903, 0.7553, 0.2903, 0.7553, 0.3088, 0.7553, 0.3088, 0.762, 0.2903, 0.762, 0.8593, 0.9701, 0.8545, 0.9627, 0.8513, 0.9545, 0.8497, 0.9458, 0.8497, 0.937, 0.8513, 0.9283, 0.8545, 0.9201, 0.8593, 0.9127, 0.8652, 0.9065, 0.8723, 0.9015, 0.8801, 0.8982, 0.8884, 0.8964, 0.8969, 0.8964, 0.9052, 0.8982, 0.913, 0.9015, 0.92, 0.9065, 0.926, 0.9127, 0.9307, 0.9201, 0.934, 0.9283, 0.9356, 0.937, 0.9356, 0.9458, 0.934, 0.9545, 0.9307, 0.9627, 0.926, 0.9701, 0.92, 0.9763, 0.913, 0.9812, 0.9052, 0.9846, 0.8969, 0.9864, 0.8884, 0.9864, 0.8801, 0.9846, 0.8723, 0.9812, 0.8652, 0.9763, 0.3214, 0.72, 0.3214, 0.725, 0.2903, 0.725, 0.2903, 0.72, 0.9695, 0.0882, 0.9612, 0.08993, 0.9595, 0.07194, 0.9645, 0.07091, 0.9951, 0.02367, 0.9983, 0.03185, 0.9818, 0.0371, 0.9799, 0.03219, 0.9296, 0.01004, 0.9366, 0.005118, 0.9448, 0.02106, 0.9406, 0.02401, 0.9366, 0.08481, 0.9296, 0.07989, 0.9406, 0.06592, 0.9448, 0.06887, 0.9983, 0.05808, 0.9951, 0.06626, 0.9799, 0.05775, 0.9818, 0.05284, 0.9612, 0.0, 0.9695, 0.001728, 0.9645, 0.01902, 0.9595, 0.01799, 0.9157, 0.05808, 0.914, 0.04939, 0.9312, 0.04762, 0.9322, 0.05284, 0.9774, 0.08481, 0.9695, 0.0882, 0.9645, 0.07091, 0.9692, 0.06887, 0.9904, 0.0163, 0.9951, 0.02367, 0.9799, 0.03219, 0.977, 0.02777, 0.9236, 0.0163, 0.9296, 0.01004, 0.9406, 0.02401, 0.937, 0.02777, 0.9445, 0.0882, 0.9366, 0.08481, 0.9448, 0.06887, 0.9495, 0.07091, 1.0, 0.04939, 0.9983, 0.05808, 0.9818, 0.05284, 0.9828, 0.04762, 0.9528, 0.0, 0.9612, 0.0, 0.9595, 0.01799, 0.9545, 0.01799, 0.9189, 0.06626, 0.9157, 0.05808, 0.9322, 0.05284, 0.9342, 0.05775, 0.9844, 0.07989, 0.9774, 0.08481, 0.9692, 0.06887, 0.9735, 0.06592, 0.9844, 0.01004, 0.9904, 0.0163, 0.977, 0.02777, 0.9735, 0.02401, 0.9189, 0.02367, 0.9236, 0.0163, 0.937, 0.02777, 0.9342, 0.03219, 0.9528, 0.08993, 0.9445, 0.0882, 0.9495, 0.07091, 0.9545, 0.07194, 1.0, 0.04054, 1.0, 0.04939, 0.9828, 0.04762, 0.9828, 0.04231, 0.9445, 0.001728, 0.9528, 0.0, 0.9545, 0.01799, 0.9495, 0.01902, 0.9236, 0.07363, 0.9189, 0.06626, 0.9342, 0.05775, 0.937, 0.06216, 0.9904, 0.07363, 0.9844, 0.07989, 0.9735, 0.06592, 0.977, 0.06216, 0.9774, 0.005118, 0.9844, 0.01004, 0.9735, 0.02401, 0.9692, 0.02106, 0.9157, 0.03185, 0.9189, 0.02367, 0.9342, 0.03219, 0.9322, 0.0371, 0.9612, 0.08993, 0.9528, 0.08993, 0.9545, 0.07194, 0.9595, 0.07194, 0.9983, 0.03185, 1.0, 0.04054, 0.9828, 0.04231, 0.9818, 0.0371, 0.9366, 0.005118, 0.9445, 0.001728, 0.9495, 0.01902, 0.9448, 0.02106, 0.9296, 0.07989, 0.9236, 0.07363, 0.937, 0.06216, 0.9406, 0.06592, 0.9951, 0.06626, 0.9904, 0.07363, 0.977, 0.06216, 0.9799, 0.05775, 0.9695, 0.001728, 0.9774, 0.005118, 0.9692, 0.02106, 0.9645, 0.01902, 0.914, 0.04939, 0.914, 0.04054, 0.9312, 0.04231, 0.9312, 0.04762, 0.869, 0.8466, 0.869, 0.8519, 0.8497, 0.8539, 0.8497, 0.8446, 0.7195, 0.2998, 0.7195, 0.3046, 0.6883, 0.3046, 0.6883, 0.2998, 0.2903, 0.7384, 0.2903, 0.743, 0.2592, 0.743, 0.2592, 0.7384, 0.3214, 0.7155, 0.3214, 0.72, 0.2903, 0.72, 0.2903, 0.7155, 0.7195, 0.2954, 0.7195, 0.2998, 0.6883, 0.2998, 0.6883, 0.2954, 0.2903, 0.7334, 0.2903, 0.7384, 0.2592, 0.7384, 0.2592, 0.7334, 0.3214, 0.7117, 0.3214, 0.7155, 0.2903, 0.7155, 0.2903, 0.7117, 0.2834, 0.7502, 0.288, 0.7502, 0.288, 0.7828, 0.2834, 0.7828, 0.2903, 0.7281, 0.2903, 0.7334, 0.2592, 0.7334, 0.2592, 0.7281, 0.3214, 0.7087, 0.3214, 0.7117, 0.2903, 0.7117, 0.2903, 0.7087, 0.2785, 0.7502, 0.2834, 0.7502, 0.2834, 0.7828, 0.2785, 0.7828, 0.2903, 0.7228, 0.2903, 0.7281, 0.2592, 0.7281, 0.2592, 0.7228, 0.2903, 0.747, 0.2903, 0.7502, 0.2592, 0.7502, 0.2592, 0.747, 0.2734, 0.7502, 0.2785, 0.7502, 0.2785, 0.7828, 0.2734, 0.7828, 0.2903, 0.7177, 0.2903, 0.7228, 0.2592, 0.7228, 0.2592, 0.7177, 0.2903, 0.743, 0.2903, 0.747, 0.2592, 0.747, 0.2592, 0.743, 0.2684, 0.7502, 0.2734, 0.7502, 0.2734, 0.7828, 0.2684, 0.7828, 0.2903, 0.7129, 0.2903, 0.7177, 0.2592, 0.7177, 0.2592, 0.7129, 0.2636, 0.7502, 0.2684, 0.7502, 0.2684, 0.7828, 0.2636, 0.7828, 0.2903, 0.7087, 0.2903, 0.7129, 0.2592, 0.7129, 0.2592, 0.7087, 0.2592, 0.7502, 0.2636, 0.7502, 0.2636, 0.7828, 0.2592, 0.7828, 0.7195, 0.3298, 0.7195, 0.3335, 0.6883, 0.3335, 0.6883, 0.3298, 0.3214, 0.7456, 0.3214, 0.7499, 0.2903, 0.7499, 0.2903, 0.7456, 0.7195, 0.3253, 0.7195, 0.3298, 0.6883, 0.3298, 0.6883, 0.3253, 0.3214, 0.7407, 0.3214, 0.7456, 0.2903, 0.7456, 0.2903, 0.7407, 0.7195, 0.3204, 0.7195, 0.3253, 0.6883, 0.3253, 0.6883, 0.3204, 0.3214, 0.7355, 0.3214, 0.7407, 0.2903, 0.7407, 0.2903, 0.7355, 0.7195, 0.3152, 0.7195, 0.3204, 0.6883, 0.3204, 0.6883, 0.3152, 0.3214, 0.7302, 0.3214, 0.7355, 0.2903, 0.7355, 0.2903, 0.7302, 0.7195, 0.3099, 0.7195, 0.3152, 0.6883, 0.3152, 0.6883, 0.3099, 0.3214, 0.725, 0.3214, 0.7302, 0.2903, 0.7302, 0.2903, 0.725, 0.7195, 0.3046, 0.7195, 0.3099, 0.6883, 0.3099, 0.6883, 0.3046, 0.9226, 0.1579, 0.9226, 0.1919, 0.914, 0.1919, 0.914, 0.1579, 0.7775, 0.3547, 0.7775, 0.3457, 0.785, 0.3412, 0.7925, 0.3457, 0.7925, 0.3547, 0.785, 0.3593, 0.9226, 0.1919, 0.9226, 0.226, 0.914, 0.226, 0.914, 0.1919, 0.8977, 0.3429, 0.8903, 0.3474, 0.8828, 0.3429, 0.8828, 0.3339, 0.8903, 0.3294, 0.8977, 0.3339, 0.3164, 0.8855, 0.3164, 0.9195, 0.3088, 0.9195, 0.3088, 0.8855, 0.8904, 0.3294, 0.8904, 0.2954, 0.8977, 0.2954, 0.8977, 0.3294, 0.8074, 0.3457, 0.8074, 0.3547, 0.7999, 0.3593, 0.7925, 0.3547, 0.7925, 0.3457, 0.7999, 0.3412, 0.3238, 0.8855, 0.3238, 0.9195, 0.3164, 0.9195, 0.3164, 0.8855, 0.9356, 0.9644, 0.9356, 0.9304, 0.9437, 0.9304, 0.9437, 0.9644, 0.9439, 0.2954, 0.9439, 0.3294, 0.9356, 0.3294, 0.9356, 0.2954, 0.2776, 0.8865, 0.2776, 0.9205, 0.27, 0.9205, 0.27, 0.8865, 0.8828, 0.3294, 0.8828, 0.2954, 0.8904, 0.2954, 0.8904, 0.3294, 0.9362, 0.1919, 0.9362, 0.226, 0.9276, 0.226, 0.9276, 0.1919, 0.2849, 0.8865, 0.2849, 0.9205, 0.2776, 0.9205, 0.2776, 0.8865, 0.8523, 0.3457, 0.8523, 0.3547, 0.8448, 0.3593, 0.8373, 0.3547, 0.8373, 0.3457, 0.8448, 0.3412, 0.285, 0.959, 0.285, 0.9681, 0.2775, 0.9726, 0.27, 0.9681, 0.27, 0.959, 0.2775, 0.9545, 0.299, 0.9775, 0.299, 0.9435, 0.3076, 0.9435, 0.3076, 0.9775, 0.929, 0.2818, 0.929, 0.2908, 0.9215, 0.2954, 0.914, 0.2908, 0.914, 0.2818, 0.9215, 0.2773, 0.9276, 0.1919, 0.9276, 0.226, 0.9226, 0.226, 0.9226, 0.1919, 0.9278, 0.1579, 0.9278, 0.1919, 0.9226, 0.1919, 0.9226, 0.1579, 0.2975, 0.9095, 0.2975, 0.9435, 0.2903, 0.9435, 0.2903, 0.9095, 0.9372, 0.08993, 0.9372, 0.1239, 0.9286, 0.1239, 0.9286, 0.08993, 0.3088, 0.9875, 0.3088, 0.9535, 0.3168, 0.9535, 0.3168, 0.9875, 0.3052, 0.9095, 0.3052, 0.9435, 0.2975, 0.9435, 0.2975, 0.9095, 0.9202, 0.1239, 0.9202, 0.1579, 0.914, 0.1579, 0.914, 0.1239, 0.9506, 0.969, 0.9506, 0.978, 0.9431, 0.9825, 0.9356, 0.978, 0.9356, 0.969, 0.9431, 0.9644, 0.8598, 0.3412, 0.8673, 0.3457, 0.8673, 0.3547, 0.8598, 0.3593, 0.8523, 0.3547, 0.8523, 0.3457, 0.9285, 0.1239, 0.9285, 0.1579, 0.9202, 0.1579, 0.9202, 0.1239, 0.299, 0.9435, 0.299, 0.9775, 0.2903, 0.9775, 0.2903, 0.9435, 0.9223, 0.1239, 0.9223, 0.08993, 0.9286, 0.08993, 0.9286, 0.1239, 0.914, 0.1239, 0.914, 0.08993, 0.9223, 0.08993, 0.9223, 0.1239, 0.9392, 0.26, 0.9392, 0.294, 0.9307, 0.294, 0.9307, 0.26, 0.3088, 0.9535, 0.3088, 0.9195, 0.3159, 0.9195, 0.3159, 0.9535, 0.7183, 0.3381, 0.7183, 0.3471, 0.7108, 0.3516, 0.7033, 0.3471, 0.7033, 0.3381, 0.7108, 0.3335, 0.8074, 0.3547, 0.8074, 0.3457, 0.8149, 0.3412, 0.8224, 0.3457, 0.8224, 0.3547, 0.8149, 0.3593, 0.2779, 0.9205, 0.2779, 0.9545, 0.27, 0.9545, 0.27, 0.9205, 0.9392, 0.226, 0.9392, 0.26, 0.9307, 0.26, 0.9307, 0.226, 0.2849, 0.9205, 0.2849, 0.9545, 0.2779, 0.9545, 0.2779, 0.9205, 0.9356, 0.9304, 0.9356, 0.8964, 0.9438, 0.8964, 0.9438, 0.9304, 0.3159, 0.9535, 0.3159, 0.9195, 0.3237, 0.9195, 0.3237, 0.9535, 0.9273, 0.2954, 0.9273, 0.3294, 0.9193, 0.3294, 0.9193, 0.2954, 0.9364, 0.1579, 0.9364, 0.1919, 0.9278, 0.1919, 0.9278, 0.1579, 0.9285, 0.1579, 0.9285, 0.1239, 0.9371, 0.1239, 0.9371, 0.1579, 0.9193, 0.2954, 0.9193, 0.3294, 0.9126, 0.3294, 0.9126, 0.2954, 0.8977, 0.3294, 0.8977, 0.2954, 0.9057, 0.2954, 0.9057, 0.3294, 0.8299, 0.3412, 0.8373, 0.3457, 0.8373, 0.3547, 0.8299, 0.3593, 0.8224, 0.3547, 0.8224, 0.3457, 0.6777, 0.3467, 0.6702, 0.3512, 0.6627, 0.3467, 0.6627, 0.3376, 0.6702, 0.3331, 0.6777, 0.3376, 0.9057, 0.3294, 0.9057, 0.2954, 0.9126, 0.2954, 0.9126, 0.3294, 0.792, 0.3405, 0.7847, 0.3405, 0.7847, 0.2954, 0.792, 0.2954, 0.8378, 0.2954, 0.8441, 0.2954, 0.8441, 0.3405, 0.8378, 0.3405, 0.872, 0.3405, 0.8674, 0.3405, 0.8674, 0.2954, 0.872, 0.2954, 0.9364, 0.1625, 0.9439, 0.1579, 0.9514, 0.1625, 0.9514, 0.1715, 0.9439, 0.176, 0.9364, 0.1715, 0.2592, 0.9322, 0.2675, 0.9322, 0.2675, 0.9774, 0.2592, 0.9774, 0.0, 0.0, 0.0, 0.0, 0.0, 0.0, 0.0, 0.0, 0.0, 0.0, 0.0, 0.0, 0.0, 0.0, 0.0, 0.0, 0.0, 0.0, 0.0, 0.0, 0.0, 0.0, 0.0, 0.0, 0.0, 0.0, 0.0, 0.0, 0.0, 0.0, 0.0, 0.0, 0.0, 0.0, 0.0, 0.0, 0.0, 0.0, 0.0, 0.0, 0.0, 0.0, 0.0, 0.0, 0.0, 0.0, 0.0, 0.0, 0.285, 0.9771, 0.285, 0.9862, 0.2775, 0.9907, 0.27, 0.9862, 0.27, 0.9771, 0.2775, 0.9726, 0.2903, 0.9911, 0.2903, 0.9821, 0.2978, 0.9775, 0.3053, 0.9821, 0.3053, 0.9911, 0.2978, 0.9956, 0.9423, 0.3451, 0.9423, 0.3541, 0.9348, 0.3586, 0.9273, 0.3541, 0.9273, 0.3451, 0.9348, 0.3405, 0.8977, 0.3429, 0.8977, 0.3339, 0.9052, 0.3294, 0.9127, 0.3339, 0.9127, 0.3429, 0.9052, 0.3474, 0.914, 0.226, 0.9224, 0.226, 0.9224, 0.2711, 0.914, 0.2711, 0.8295, 0.2954, 0.8378, 0.2954, 0.8378, 0.3405, 0.8295, 0.3405, 0.2975, 0.8644, 0.2903, 0.8644, 0.2903, 0.8192, 0.2975, 0.8192, 0.8224, 0.2954, 0.8295, 0.2954, 0.8295, 0.3405, 0.8224, 0.3405, 0.8069, 0.2954, 0.8146, 0.2954, 0.8146, 0.3405, 0.8069, 0.3405, 0.3053, 0.8644, 0.2975, 0.8644, 0.2975, 0.8192, 0.3053, 0.8192, 0.8146, 0.2954, 0.8224, 0.2954, 0.8224, 0.3405, 0.8146, 0.3405, 0.8587, 0.3405, 0.8505, 0.3405, 0.8505, 0.2954, 0.8587, 0.2954, 0.2592, 0.887, 0.2677, 0.887, 0.2677, 0.9322, 0.2592, 0.9322, 0.9273, 0.2954, 0.9356, 0.2954, 0.9356, 0.3405, 0.9273, 0.3405, 0.9307, 0.2711, 0.9224, 0.2711, 0.9224, 0.226, 0.9307, 0.226, 0.2988, 0.9095, 0.2903, 0.9095, 0.2903, 0.8644, 0.2988, 0.8644, 0.7997, 0.3405, 0.792, 0.3405, 0.792, 0.2954, 0.7997, 0.2954, 0.8505, 0.3405, 0.8441, 0.3405, 0.8441, 0.2954, 0.8505, 0.2954, 0.3244, 0.6875, 0.3157, 0.6875, 0.3157, 0.6424, 0.3244, 0.6424, 0.3044, 0.9095, 0.2988, 0.9095, 0.2988, 0.8644, 0.3044, 0.8644, 0.2894, 0.8595, 0.2808, 0.8595, 0.2808, 0.8143, 0.2894, 0.8143, 0.7997, 0.2954, 0.8069, 0.2954, 0.8069, 0.3405, 0.7997, 0.3405, 0.8674, 0.3405, 0.8587, 0.3405, 0.8587, 0.2954, 0.8674, 0.2954, 0.3282, 0.8639, 0.3196, 0.8639, 0.3196, 0.8187, 0.3282, 0.8187, 0.9362, 0.2055, 0.9362, 0.1965, 0.9437, 0.1919, 0.9512, 0.1965, 0.9512, 0.2055, 0.9437, 0.21, 0.9521, 0.1375, 0.9446, 0.142, 0.9371, 0.1375, 0.9371, 0.1285, 0.9446, 0.1239, 0.9521, 0.1285, 0.7033, 0.3471, 0.6958, 0.3516, 0.6883, 0.3471, 0.6883, 0.3381, 0.6958, 0.3335, 0.7033, 0.3381, 0.3196, 0.8187, 0.3196, 0.8264, 0.3088, 0.8264, 0.3088, 0.8187, 0.8784, 0.8702, 0.8826, 0.8731, 0.8734, 0.891, 0.866, 0.8859, 0.9196, 0.8413, 0.9177, 0.8364, 0.9348, 0.8268, 0.9382, 0.8354, 0.87, 0.8413, 0.869, 0.8466, 0.8497, 0.8446, 0.8514, 0.8354, 0.8748, 0.8664, 0.8784, 0.8702, 0.866, 0.8859, 0.8597, 0.8793, 0.9206, 0.8466, 0.9196, 0.8413, 0.9382, 0.8354, 0.9399, 0.8446, 0.8719, 0.8364, 0.87, 0.8413, 0.8514, 0.8354, 0.8548, 0.8268, 0.8719, 0.862, 0.8748, 0.8664, 0.8597, 0.8793, 0.8548, 0.8716, 0.9206, 0.8519, 0.9206, 0.8466, 0.9399, 0.8446, 0.9399, 0.8539, 0.8748, 0.832, 0.8719, 0.8364, 0.8548, 0.8268, 0.8597, 0.8191, 0.9196, 0.8571, 0.9206, 0.8519, 0.9399, 0.8539, 0.9382, 0.863, 0.8784, 0.8283, 0.8748, 0.832, 0.8597, 0.8191, 0.866, 0.8125, 0.9177, 0.862, 0.9196, 0.8571, 0.9382, 0.863, 0.9348, 0.8716, 0.8826, 0.8253, 0.8784, 0.8283, 0.866, 0.8125, 0.8734, 0.8074, 0.9148, 0.8664, 0.9177, 0.862, 0.9348, 0.8716, 0.9299, 0.8793, 0.8873, 0.8233, 0.8826, 0.8253, 0.8734, 0.8074, 0.8816, 0.8038, 0.9112, 0.8702, 0.9148, 0.8664, 0.9299, 0.8793, 0.9236, 0.8859, 0.8923, 0.8222, 0.8873, 0.8233, 0.8816, 0.8038, 0.8903, 0.802, 0.907, 0.8731, 0.9112, 0.8702, 0.9236, 0.8859, 0.9162, 0.891, 0.8973, 0.8222, 0.8923, 0.8222, 0.8903, 0.802, 0.8992, 0.802, 0.9023, 0.8752, 0.907, 0.8731, 0.9162, 0.891, 0.908, 0.8946, 0.9023, 0.8233, 0.8973, 0.8222, 0.8992, 0.802, 0.908, 0.8038, 0.8973, 0.8762, 0.9023, 0.8752, 0.908, 0.8946, 0.8992, 0.8964, 0.907, 0.8253, 0.9023, 0.8233, 0.908, 0.8038, 0.9162, 0.8074, 0.8923, 0.8762, 0.8973, 0.8762, 0.8992, 0.8964, 0.8903, 0.8964, 0.9112, 0.8283, 0.907, 0.8253, 0.9162, 0.8074, 0.9236, 0.8125, 0.87, 0.8571, 0.8719, 0.862, 0.8548, 0.8716, 0.8514, 0.863, 0.8873, 0.8752, 0.8923, 0.8762, 0.8903, 0.8964, 0.8816, 0.8946, 0.9148, 0.832, 0.9112, 0.8283, 0.9236, 0.8125, 0.9299, 0.8191, 0.869, 0.8519, 0.87, 0.8571, 0.8514, 0.863, 0.8497, 0.8539, 0.8826, 0.8731, 0.8873, 0.8752, 0.8816, 0.8946, 0.8734, 0.891, 0.9177, 0.8364, 0.9148, 0.832, 0.9299, 0.8191, 0.9348, 0.8268, 0.8992, 0.802, 0.8903, 0.802, 0.8912, 0.7926, 0.8984, 0.7926, 0.27, 0.8575, 0.27, 0.8664, 0.2592, 0.8664, 0.2592, 0.8575, 0.2808, 0.8196, 0.2808, 0.8263, 0.27, 0.8263, 0.27, 0.8196, 0.872, 0.3037, 0.872, 0.2954, 0.8828, 0.2954, 0.8828, 0.3037, 0.27, 0.8483, 0.27, 0.8575, 0.2592, 0.8575, 0.2592, 0.8483, 0.2808, 0.8143, 0.2808, 0.8196, 0.27, 0.8196, 0.27, 0.8143, 0.872, 0.3127, 0.872, 0.3037, 0.8828, 0.3037, 0.8828, 0.3127, 0.27, 0.839, 0.27, 0.8483, 0.2592, 0.8483, 0.2592, 0.839, 0.27, 0.8814, 0.27, 0.887, 0.2592, 0.887, 0.2592, 0.8814, 0.872, 0.322, 0.872, 0.3127, 0.8828, 0.3127, 0.8828, 0.322, 0.27, 0.8301, 0.27, 0.839, 0.2592, 0.839, 0.2592, 0.8301, 0.27, 0.8744, 0.27, 0.8814, 0.2592, 0.8814, 0.2592, 0.8744, 0.872, 0.3312, 0.872, 0.322, 0.8828, 0.322, 0.8828, 0.3312, 0.27, 0.8217, 0.27, 0.8301, 0.2592, 0.8301, 0.2592, 0.8217, 0.872, 0.34, 0.872, 0.3312, 0.8828, 0.3312, 0.8828, 0.34, 0.27, 0.8143, 0.27, 0.8217, 0.2592, 0.8217, 0.2592, 0.8143, 0.872, 0.348, 0.872, 0.34, 0.8828, 0.34, 0.8828, 0.348, 0.3196, 0.8789, 0.3196, 0.8855, 0.3088, 0.8855, 0.3088, 0.8789, 0.2808, 0.8789, 0.2808, 0.8865, 0.27, 0.8865, 0.27, 0.8789, 0.3196, 0.8711, 0.3196, 0.8789, 0.3088, 0.8789, 0.3088, 0.8711, 0.2808, 0.8703, 0.2808, 0.8789, 0.27, 0.8789, 0.27, 0.8703, 0.3196, 0.8625, 0.3196, 0.8711, 0.3088, 0.8711, 0.3088, 0.8625, 0.2808, 0.8613, 0.2808, 0.8703, 0.27, 0.8703, 0.27, 0.8613, 0.3196, 0.8533, 0.3196, 0.8625, 0.3088, 0.8625, 0.3088, 0.8533, 0.2808, 0.852, 0.2808, 0.8613, 0.27, 0.8613, 0.27, 0.852, 0.3196, 0.844, 0.3196, 0.8533, 0.3088, 0.8533, 0.3088, 0.844, 0.2808, 0.8428, 0.2808, 0.852, 0.27, 0.852, 0.27, 0.8428, 0.3196, 0.8349, 0.3196, 0.844, 0.3088, 0.844, 0.3088, 0.8349, 0.2808, 0.8342, 0.2808, 0.8428, 0.27, 0.8428, 0.27, 0.8342, 0.3196, 0.8264, 0.3196, 0.8349, 0.3088, 0.8349, 0.3088, 0.8264, 0.27, 0.8664, 0.27, 0.8744, 0.2592, 0.8744, 0.2592, 0.8664, 0.2808, 0.8263, 0.2808, 0.8342, 0.27, 0.8342, 0.27, 0.8263, 0.9178, 0.7841, 0.9119, 0.7883, 0.9033, 0.7715, 0.9063, 0.7694, 0.866, 0.7181, 0.8734, 0.7129, 0.8777, 0.7213, 0.8718, 0.7254, 0.908, 0.7094, 0.9162, 0.7129, 0.9119, 0.7213, 0.9053, 0.7185, 0.908, 0.8002, 0.8992, 0.802, 0.8984, 0.7926, 0.9053, 0.7911, 0.8597, 0.7247, 0.866, 0.7181, 0.8718, 0.7254, 0.8667, 0.7307, 0.9162, 0.7966, 0.908, 0.8002, 0.9053, 0.7911, 0.9119, 0.7883, 0.8548, 0.7324, 0.8597, 0.7247, 0.8667, 0.7307, 0.8628, 0.7369, 0.9236, 0.7915, 0.9162, 0.7966, 0.9119, 0.7883, 0.9178, 0.7841, 0.8514, 0.741, 0.8548, 0.7324, 0.8628, 0.7369, 0.8601, 0.7438, 0.9299, 0.7849, 0.9236, 0.7915, 0.9178, 0.7841, 0.9228, 0.7789, 0.8497, 0.7501, 0.8514, 0.741, 0.8601, 0.7438, 0.8587, 0.7511, 0.9348, 0.7771, 0.9299, 0.7849, 0.9228, 0.7789, 0.9268, 0.7727, 0.8497, 0.7594, 0.8497, 0.7501, 0.8587, 0.7511, 0.8587, 0.7585, 0.9382, 0.7686, 0.9348, 0.7771, 0.9268, 0.7727, 0.9295, 0.7658, 0.8514, 0.7686, 0.8497, 0.7594, 0.8587, 0.7585, 0.8601, 0.7658, 0.9399, 0.7594, 0.9382, 0.7686, 0.9295, 0.7658, 0.9309, 0.7585, 0.8548, 0.7771, 0.8514, 0.7686, 0.8601, 0.7658, 0.8628, 0.7727, 0.9399, 0.7501, 0.9399, 0.7594, 0.9309, 0.7585, 0.9309, 0.7511, 0.8597, 0.7849, 0.8548, 0.7771, 0.8628, 0.7727, 0.8667, 0.7789, 0.9382, 0.741, 0.9399, 0.7501, 0.9309, 0.7511, 0.9295, 0.7438, 0.866, 0.7915, 0.8597, 0.7849, 0.8667, 0.7789, 0.8718, 0.7841, 0.8992, 0.7076, 0.908, 0.7094, 0.9053, 0.7185, 0.8984, 0.717, 0.9348, 0.7324, 0.9382, 0.741, 0.9295, 0.7438, 0.9268, 0.7369, 0.8734, 0.7966, 0.866, 0.7915, 0.8718, 0.7841, 0.8777, 0.7883, 0.8903, 0.7076, 0.8992, 0.7076, 0.8984, 0.717, 0.8912, 0.717, 0.9299, 0.7247, 0.9348, 0.7324, 0.9268, 0.7369, 0.9228, 0.7307, 0.8816, 0.8002, 0.8734, 0.7966, 0.8777, 0.7883, 0.8843, 0.7911, 0.8816, 0.7094, 0.8903, 0.7076, 0.8912, 0.717, 0.8843, 0.7185, 0.9236, 0.7181, 0.9299, 0.7247, 0.9228, 0.7307, 0.9178, 0.7254, 0.8903, 0.802, 0.8816, 0.8002, 0.8843, 0.7911, 0.8912, 0.7926, 0.8734, 0.7129, 0.8816, 0.7094, 0.8843, 0.7185, 0.8777, 0.7213, 0.9162, 0.7129, 0.9236, 0.7181, 0.9178, 0.7254, 0.9119, 0.7213, 0.919, 0.349, 0.919, 0.3581, 0.9105, 0.3581, 0.9105, 0.349, 0.8601, 0.7438, 0.8628, 0.7369, 0.8788, 0.7458, 0.8774, 0.7493, 0.9228, 0.7789, 0.9178, 0.7841, 0.9063, 0.7694, 0.9088, 0.7668, 0.8587, 0.7511, 0.8601, 0.7438, 0.8774, 0.7493, 0.8767, 0.7529, 0.9268, 0.7727, 0.9228, 0.7789, 0.9088, 0.7668, 0.9108, 0.7637, 0.8587, 0.7585, 0.8587, 0.7511, 0.8767, 0.7529, 0.8767, 0.7566, 0.9295, 0.7658, 0.9268, 0.7727, 0.9108, 0.7637, 0.9122, 0.7603, 0.8601, 0.7658, 0.8587, 0.7585, 0.8767, 0.7566, 0.8774, 0.7603, 0.9309, 0.7585, 0.9295, 0.7658, 0.9122, 0.7603, 0.9129, 0.7566, 0.8628, 0.7727, 0.8601, 0.7658, 0.8774, 0.7603, 0.8788, 0.7637, 0.9309, 0.7511, 0.9309, 0.7585, 0.9129, 0.7566, 0.9129, 0.7529, 0.8667, 0.7789, 0.8628, 0.7727, 0.8788, 0.7637, 0.8808, 0.7668, 0.9295, 0.7438, 0.9309, 0.7511, 0.9129, 0.7529, 0.9122, 0.7493, 0.8718, 0.7841, 0.8667, 0.7789, 0.8808, 0.7668, 0.8833, 0.7694, 0.8984, 0.717, 0.9053, 0.7185, 0.9001, 0.7366, 0.8966, 0.7359, 0.9268, 0.7369, 0.9295, 0.7438, 0.9122, 0.7493, 0.9108, 0.7458, 0.8777, 0.7883, 0.8718, 0.7841, 0.8833, 0.7694, 0.8862, 0.7715, 0.8912, 0.717, 0.8984, 0.717, 0.8966, 0.7359, 0.893, 0.7359, 0.9228, 0.7307, 0.9268, 0.7369, 0.9108, 0.7458, 0.9088, 0.7427, 0.8843, 0.7911, 0.8777, 0.7883, 0.8862, 0.7715, 0.8895, 0.7729, 0.8843, 0.7185, 0.8912, 0.717, 0.893, 0.7359, 0.8895, 0.7366, 0.9178, 0.7254, 0.9228, 0.7307, 0.9088, 0.7427, 0.9063, 0.7401, 0.8912, 0.7926, 0.8843, 0.7911, 0.8895, 0.7729, 0.893, 0.7737, 0.8777, 0.7213, 0.8843, 0.7185, 0.8895, 0.7366, 0.8862, 0.738, 0.9119, 0.7213, 0.9178, 0.7254, 0.9063, 0.7401, 0.9033, 0.738, 0.8984, 0.7926, 0.8912, 0.7926, 0.893, 0.7737, 0.8966, 0.7737, 0.8718, 0.7254, 0.8777, 0.7213, 0.8862, 0.738, 0.8833, 0.7401, 0.9053, 0.7185, 0.9119, 0.7213, 0.9033, 0.738, 0.9001, 0.7366, 0.9053, 0.7911, 0.8984, 0.7926, 0.8966, 0.7737, 0.9001, 0.7729, 0.8667, 0.7307, 0.8718, 0.7254, 0.8833, 0.7401, 0.8808, 0.7427, 0.9119, 0.7883, 0.9053, 0.7911, 0.9001, 0.7729, 0.9033, 0.7715, 0.8628, 0.7369, 0.8667, 0.7307, 0.8808, 0.7427, 0.8788, 0.7458, 0.6685, 0.2954, 0.6721, 0.2954, 0.6756, 0.2961, 0.6788, 0.2975, 0.6818, 0.2996, 0.6843, 0.3022, 0.6863, 0.3053, 0.6877, 0.3087, 0.6883, 0.3124, 0.6883, 0.3161, 0.6877, 0.3198, 0.6863, 0.3232, 0.6843, 0.3263, 0.6818, 0.3289, 0.6788, 0.331, 0.6756, 0.3324, 0.6721, 0.3331, 0.6685, 0.3331, 0.665, 0.3324, 0.6617, 0.331, 0.6588, 0.3289, 0.6563, 0.3263, 0.6543, 0.3232, 0.6529, 0.3198, 0.6522, 0.3161, 0.6522, 0.3124, 0.6529, 0.3087, 0.6543, 0.3053, 0.6563, 0.3022, 0.6588, 0.2996, 0.6617, 0.2975, 0.665, 0.2961, 0.6777, 0.3476, 0.6777, 0.3441, 0.6863, 0.3441, 0.6863, 0.3476, 0.8673, 0.3522, 0.8673, 0.349, 0.8759, 0.349, 0.8759, 0.3522, 0.6777, 0.3507, 0.6777, 0.3476, 0.6863, 0.3476, 0.6863, 0.3507, 0.8673, 0.3556, 0.8673, 0.3522, 0.8759, 0.3522, 0.8759, 0.3556, 0.6777, 0.3534, 0.6777, 0.3507, 0.6863, 0.3507, 0.6863, 0.3534, 0.8673, 0.3593, 0.8673, 0.3556, 0.8759, 0.3556, 0.8759, 0.3593, 0.3088, 0.8753, 0.3053, 0.8753, 0.3053, 0.865, 0.3088, 0.865, 0.2808, 0.8772, 0.2808, 0.8736, 0.2894, 0.8736, 0.2894, 0.8772, 0.7466, 0.3576, 0.738, 0.3576, 0.738, 0.3455, 0.7466, 0.3455, 0.674, 0.3512, 0.6762, 0.3512, 0.6762, 0.3602, 0.674, 0.3602, 0.2808, 0.8809, 0.2808, 0.8772, 0.2894, 0.8772, 0.2894, 0.8809, 0.8932, 0.3555, 0.8932, 0.3592, 0.8846, 0.3592, 0.8846, 0.3555, 0.6714, 0.3512, 0.674, 0.3512, 0.674, 0.3602, 0.6714, 0.3602, 0.3053, 0.8431, 0.3088, 0.8431, 0.3088, 0.854, 0.3053, 0.854, 0.8932, 0.3521, 0.8932, 0.3555, 0.8846, 0.3555, 0.8846, 0.3521, 0.893, 0.7737, 0.8895, 0.7729, 0.8913, 0.7634, 0.8948, 0.7641, 0.7808, 0.336, 0.7775, 0.336, 0.7775, 0.3269, 0.7808, 0.3269, 0.8932, 0.349, 0.8932, 0.3521, 0.8846, 0.3521, 0.8846, 0.349, 0.3157, 0.6911, 0.3157, 0.6875, 0.3244, 0.6875, 0.3244, 0.6911, 0.7839, 0.336, 0.7808, 0.336, 0.7808, 0.3269, 0.7839, 0.3269, 0.2808, 0.8736, 0.2808, 0.8703, 0.2894, 0.8703, 0.2894, 0.8736, 0.3157, 0.6948, 0.3157, 0.6911, 0.3244, 0.6911, 0.3244, 0.6948, 0.3244, 0.7174, 0.3214, 0.7174, 0.3214, 0.7084, 0.3244, 0.7084, 0.3157, 0.6985, 0.3157, 0.6948, 0.3244, 0.6948, 0.3244, 0.6985, 0.9127, 0.3384, 0.9127, 0.3294, 0.9191, 0.3294, 0.9191, 0.3384, 0.3157, 0.7021, 0.3157, 0.6985, 0.3244, 0.6985, 0.3244, 0.7021, 0.6777, 0.3368, 0.6777, 0.3331, 0.6863, 0.3331, 0.6863, 0.3368, 0.3157, 0.7054, 0.3157, 0.7021, 0.3244, 0.7021, 0.3244, 0.7054, 0.6777, 0.3405, 0.6777, 0.3368, 0.6863, 0.3368, 0.6863, 0.3405, 0.3157, 0.7084, 0.3157, 0.7054, 0.3244, 0.7054, 0.3244, 0.7084, 0.6777, 0.3441, 0.6777, 0.3405, 0.6863, 0.3405, 0.6863, 0.3441, 0.7847, 0.2954, 0.7847, 0.3269, 0.78, 0.319, 0.78, 0.3032, 0.2874, 0.8143, 0.2592, 0.7986, 0.2874, 0.7828, 0.6522, 0.3601, 0.6522, 0.3331, 0.6627, 0.3331, 0.6627, 0.3601, 0.7775, 0.3269, 0.7775, 0.3593, 0.767, 0.3593, 0.767, 0.3269, 0.7565, 0.3599, 0.7565, 0.3269, 0.767, 0.3269, 0.767, 0.3599, 0.78, 0.3032, 0.78, 0.319, 0.7659, 0.3111, 0.7847, 0.3269, 0.7565, 0.3111, 0.7659, 0.3111, 0.78, 0.319, 0.7565, 0.3111, 0.7847, 0.2954, 0.78, 0.3032, 0.7659, 0.3111, 0.3053, 0.8851, 0.3088, 0.8851, 0.3088, 0.8941, 0.3053, 0.8941, 0.8759, 0.349, 0.8846, 0.349, 0.8846, 0.3592, 0.8759, 0.3592, 0.2894, 0.8703, 0.2808, 0.8703, 0.2808, 0.8595, 0.2894, 0.8595, 0.8895, 0.7366, 0.893, 0.7359, 0.8951, 0.7466, 0.8916, 0.7474, 0.3283, 0.8942, 0.325, 0.8942, 0.325, 0.8852, 0.3283, 0.8852, 0.8788, 0.7458, 0.8808, 0.7427, 0.8895, 0.7488, 0.8875, 0.7519, 0.3088, 0.865, 0.3053, 0.865, 0.3053, 0.854, 0.3088, 0.854, 0.6627, 0.3512, 0.6714, 0.3512, 0.6714, 0.3602, 0.6627, 0.3602, 0.2894, 0.89, 0.2859, 0.89, 0.2859, 0.8809, 0.2894, 0.8809, 0.9108, 0.7458, 0.9122, 0.7493, 0.9015, 0.7539, 0.9001, 0.7505, 0.7466, 0.3455, 0.7553, 0.3455, 0.7553, 0.3569, 0.7466, 0.3569, 0.3088, 0.8312, 0.3053, 0.8312, 0.3053, 0.8192, 0.3088, 0.8192, 0.324, 0.7264, 0.3214, 0.7264, 0.3214, 0.7174, 0.324, 0.7174, 0.9122, 0.7603, 0.9108, 0.7637, 0.9003, 0.7592, 0.9017, 0.7558, 0.3088, 0.8431, 0.3053, 0.8431, 0.3053, 0.8312, 0.3088, 0.8312, 0.3283, 0.8745, 0.3196, 0.8745, 0.3196, 0.8639, 0.3283, 0.8639, 0.289, 0.899, 0.2859, 0.899, 0.2859, 0.89, 0.289, 0.89, 0.9018, 0.3588, 0.8932, 0.3588, 0.8932, 0.349, 0.9018, 0.349, 0.3088, 0.8851, 0.3053, 0.8851, 0.3053, 0.8753, 0.3088, 0.8753, 0.3246, 0.9535, 0.3246, 0.9625, 0.3168, 0.9625, 0.3168, 0.9535, 0.3196, 0.8767, 0.3196, 0.8745, 0.3283, 0.8745, 0.3283, 0.8767, 0.3283, 0.8852, 0.3196, 0.8852, 0.3196, 0.8767, 0.3283, 0.8767, 0.9018, 0.349, 0.9105, 0.349, 0.9105, 0.3583, 0.9018, 0.3583, 0.8833, 0.7694, 0.8808, 0.7668, 0.8878, 0.7595, 0.8903, 0.7621])
me_cylinder.materials.append(mat_battery1)
me_cylinder.materials.append(mat_battery2)
me_cylinder.materials.append(mat_ark)
me_cylinder.use_remesh_fix_poles = True
me_cylinder.use_remesh_preserve_attributes = False
me_cylinder.use_mirror_vertex_groups = False
me_cylinder.update()

# ---- objects
ob_base = bpy.data.objects.new('Base', me_icosphere)
ob_top = bpy.data.objects.new('Top', me_icosphere_003)
ob_cylinder = bpy.data.objects.new('Cylinder', me_cylinder)

# ---- transforms, parenting, visibility, modifiers, constraints
ob_base.location = (0.0, 0.0, 1.0)
ob_base.scale = (0.75, 0.75, 0.75)
ob_base.lineart.crease_threshold = 0.0
ob_top.location = (0.0, 0.0, 1.0)
ob_top.scale = (0.75, 0.75, 0.75)
ob_top.lineart.crease_threshold = 0.0
ob_cylinder.location = (0.0, 0.0, 1.255)
ob_cylinder.lineart.crease_threshold = 0.0

# ---- collection membership
col_collection.objects.link(ob_base)
col_collection.objects.link(ob_top)
col_collection.objects.link(ob_cylinder)

# ---- scene / render settings (as saved in the file)
scene.frame_start = 1; scene.frame_end = 250; scene.frame_set(133)
scene.render.engine = 'BLENDER_EEVEE_NEXT'
scene.cycles.use_denoising = False
scene.cycles.samples = 128
scene.cycles.sampling_pattern = 'TABULATED_SOBOL'
scene.cycles.use_adaptive_sampling = False
scene.cycles.use_light_tree = False
scene.view_settings.view_transform = 'Filmic'
bpy.context.view_layer.update()

# ---- added for rendering (the .blend has no active camera and no usable light): camera, sun
cam_auto = bpy.data.cameras.new('AutoCamera')
cam_auto.lens = 50.0
cam_auto.sensor_width = 36.0
cam_auto.clip_end = 1000.0
ob_auto_camera = bpy.data.objects.new('AutoCamera', cam_auto)
scene.collection.objects.link(ob_auto_camera)
ob_auto_camera.location = (8.03675, -9.6441, 7.84065)
ob_auto_camera.rotation_euler = (1.09748, -7.21219e-08, 0.694738)
scene.camera = ob_auto_camera
light_auto_sun = bpy.data.lights.new('AutoSun', 'SUN')
light_auto_sun.energy = 3.0
light_auto_sun.angle = 0.0523599
ob_auto_sun = bpy.data.objects.new('AutoSun', light_auto_sun)
scene.collection.objects.link(ob_auto_sun)
ob_auto_sun.rotation_euler = (0.872665, 0.174533, 0.523599)
bpy.context.view_layer.update()
